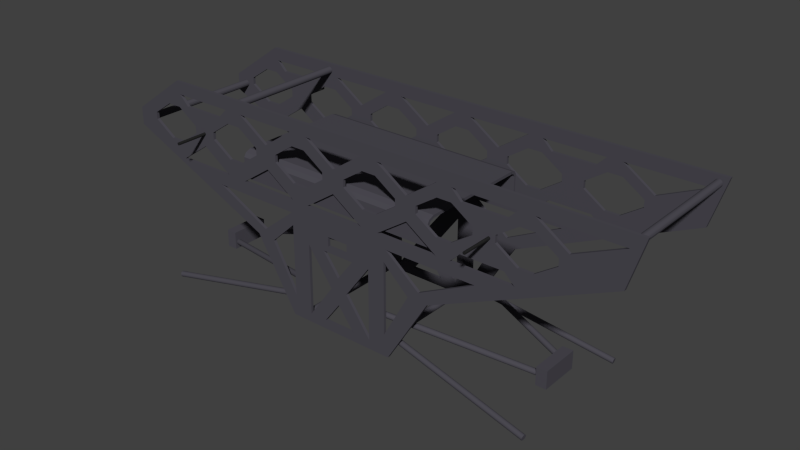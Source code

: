 # Source: full_chassis.blend  (saved by Blender 2.76.0; exported with 4.5.12 LTS)
import bpy
from mathutils import Matrix  # noqa: F401  (used for matrix-valued properties, if any)

bpy.ops.wm.read_factory_settings(use_empty=True)
scene = bpy.context.scene
scene.name = 'Scene'

# ---- collections
col_collection_1 = bpy.data.collections.new('Collection 1'); scene.collection.children.link(col_collection_1)

# ---- materials (node trees are filled in below, after node groups)
mat_metal_chassis = bpy.data.materials.new('metal_chassis')
mat_metal_chassis.alpha_threshold = 0.0
mat_metal_chassis.use_transparent_shadow = False
mat_metal_chassis.diffuse_color = (0.07442, 0.07076, 0.08714, 1.0)
mat_metal_chassis.roughness = 0.5
mat_screws = bpy.data.materials.new('screws')
mat_screws.alpha_threshold = 0.0
mat_screws.use_transparent_shadow = False
mat_screws.diffuse_color = (0.01885, 0.01885, 0.01885, 1.0)
mat_screws.roughness = 0.5
mat_screws.specular_intensity = 1.0

# ---- material node trees

# ---- world
world_world = bpy.data.worlds.new('World'); scene.world = world_world
world_world.color = (0.05088, 0.05088, 0.05088)
world_world.use_sun_shadow = False
world_world.sun_shadow_jitter_overblur = 0.0
world_world.cycles.sampling_method = 'MANUAL'
world_world.cycles.sample_map_resolution = 256

# ---- meshes
me_cube = bpy.data.meshes.new('Cube')
me_cube.from_pydata([(0.1231, 0.01507, -0.06328), (0.1231, 0.01507, -0.0503), (0.1231, -0.01348, -0.06328), (0.1231, -0.01348, -0.0503), (0.1154, 0.01507, -0.06328), (0.1154, 0.01507, -0.0503), (0.1154, -0.01348, -0.06328), (0.1154, -0.01348, -0.0503), (-0.1507, -0.01348, -0.06097), (-0.1507, -0.01348, -0.048), (-0.1507, 0.01507, -0.06097), (-0.1507, 0.01507, -0.048), (-0.143, -0.01348, -0.06097), (-0.143, -0.01348, -0.048), (-0.143, 0.01507, -0.06097), (-0.143, 0.01507, -0.048), (0.1206, -0.006696, -0.05734), (0.01733, -0.03925, -0.03819), (0.1206, -0.006753, -0.05772), (0.01727, -0.03931, -0.03858), (0.1206, -0.006881, -0.05809), (0.01725, -0.03944, -0.03894), (0.1206, -0.007075, -0.05843), (0.01724, -0.03963, -0.03929), (0.1206, -0.007328, -0.05873), (0.01727, -0.03989, -0.03958), (0.1206, -0.00763, -0.05897), (0.01732, -0.04019, -0.03983), (0.1207, -0.00797, -0.05915), (0.01739, -0.04053, -0.04001), (0.1208, -0.008334, -0.05927), (0.01749, -0.04089, -0.04012), (0.1209, -0.008708, -0.0593), (0.0176, -0.04127, -0.04016), (0.121, -0.009078, -0.05927), (0.01772, -0.04164, -0.04012), (0.1212, -0.00943, -0.05915), (0.01785, -0.04199, -0.04001), (0.1213, -0.00975, -0.05897), (0.01799, -0.04231, -0.03983), (0.1214, -0.01003, -0.05873), (0.01812, -0.04258, -0.03958), (0.1216, -0.01025, -0.05843), (0.01824, -0.0428, -0.03929), (0.1217, -0.01041, -0.05809), (0.01836, -0.04296, -0.03894), (0.1218, -0.01049, -0.05772), (0.01845, -0.04305, -0.03858), (0.1218, -0.01051, -0.05734), (0.01853, -0.04307, -0.03819), (0.1219, -0.01045, -0.05695), (0.01858, -0.04301, -0.03781), (0.1219, -0.01033, -0.05658), (0.01861, -0.04288, -0.03744), (0.1219, -0.01013, -0.05624), (0.01861, -0.04269, -0.0371), (0.1219, -0.009878, -0.05594), (0.01859, -0.04244, -0.0368), (0.1219, -0.009576, -0.0557), (0.01854, -0.04213, -0.03655), (0.1218, -0.009237, -0.05552), (0.01847, -0.04179, -0.03637), (0.1217, -0.008873, -0.0554), (0.01837, -0.04143, -0.03626), (0.1216, -0.008499, -0.05537), (0.01826, -0.04106, -0.03622), (0.1214, -0.008129, -0.0554), (0.01814, -0.04069, -0.03626), (0.1213, -0.007777, -0.05552), (0.01801, -0.04033, -0.03637), (0.1212, -0.007457, -0.0557), (0.01787, -0.04001, -0.03655), (0.1211, -0.00718, -0.05594), (0.01774, -0.03974, -0.0368), (0.1209, -0.006959, -0.05624), (0.01761, -0.03952, -0.0371), (0.1208, -0.006801, -0.05658), (0.0175, -0.03936, -0.03744), (0.1207, -0.006712, -0.05695), (0.0174, -0.03927, -0.03781), (0.1206, 0.008287, -0.05734), (0.01733, 0.04084, -0.03819), (0.1206, 0.008344, -0.05772), (0.01727, 0.0409, -0.03858), (0.1206, 0.008472, -0.05809), (0.01725, 0.04103, -0.03894), (0.1206, 0.008666, -0.05843), (0.01724, 0.04122, -0.03929), (0.1206, 0.008919, -0.05873), (0.01727, 0.04148, -0.03958), (0.1206, 0.009222, -0.05897), (0.01732, 0.04178, -0.03983), (0.1207, 0.009561, -0.05915), (0.01739, 0.04212, -0.04001), (0.1208, 0.009925, -0.05927), (0.01749, 0.04248, -0.04012), (0.1209, 0.0103, -0.0593), (0.0176, 0.04286, -0.04016), (0.121, 0.01067, -0.05927), (0.01772, 0.04323, -0.04012), (0.1212, 0.01102, -0.05915), (0.01785, 0.04358, -0.04001), (0.1213, 0.01134, -0.05897), (0.01799, 0.0439, -0.03983), (0.1214, 0.01162, -0.05873), (0.01812, 0.04417, -0.03958), (0.1216, 0.01184, -0.05843), (0.01824, 0.0444, -0.03929), (0.1217, 0.012, -0.05809), (0.01836, 0.04455, -0.03894), (0.1218, 0.01209, -0.05772), (0.01845, 0.04464, -0.03858), (0.1218, 0.0121, -0.05734), (0.01853, 0.04466, -0.03819), (0.1219, 0.01204, -0.05695), (0.01858, 0.0446, -0.03781), (0.1219, 0.01192, -0.05658), (0.01861, 0.04447, -0.03744), (0.1219, 0.01172, -0.05624), (0.01861, 0.04428, -0.0371), (0.1219, 0.01147, -0.05594), (0.01859, 0.04403, -0.0368), (0.1219, 0.01117, -0.0557), (0.01854, 0.04372, -0.03655), (0.1218, 0.01083, -0.05552), (0.01847, 0.04338, -0.03637), (0.1217, 0.01046, -0.0554), (0.01837, 0.04302, -0.03626), (0.1216, 0.01009, -0.05537), (0.01826, 0.04265, -0.03622), (0.1214, 0.00972, -0.0554), (0.01814, 0.04228, -0.03626), (0.1213, 0.009368, -0.05552), (0.01801, 0.04193, -0.03637), (0.1212, 0.009048, -0.0557), (0.01787, 0.0416, -0.03655), (0.1211, 0.008771, -0.05594), (0.01774, 0.04133, -0.0368), (0.1209, 0.00855, -0.05624), (0.01761, 0.04111, -0.0371), (0.1208, 0.008392, -0.05658), (0.0175, 0.04095, -0.03744), (0.1207, 0.008303, -0.05695), (0.0174, 0.04086, -0.03781), (-0.1477, 0.008287, -0.05734), (-0.04435, 0.04084, -0.03819), (-0.1476, 0.008344, -0.05772), (-0.04429, 0.0409, -0.03858), (-0.1476, 0.008472, -0.05809), (-0.04426, 0.04103, -0.03894), (-0.1476, 0.008666, -0.05843), (-0.04426, 0.04122, -0.03929), (-0.1476, 0.008919, -0.05873), (-0.04429, 0.04148, -0.03958), (-0.1476, 0.009222, -0.05897), (-0.04434, 0.04178, -0.03983), (-0.1477, 0.009561, -0.05915), (-0.04441, 0.04212, -0.04001), (-0.1478, 0.009925, -0.05927), (-0.0445, 0.04248, -0.04012), (-0.1479, 0.0103, -0.0593), (-0.04461, 0.04286, -0.04016), (-0.1481, 0.01067, -0.05927), (-0.04474, 0.04323, -0.04012), (-0.1482, 0.01102, -0.05915), (-0.04487, 0.04358, -0.04001), (-0.1483, 0.01134, -0.05897), (-0.045, 0.0439, -0.03983), (-0.1484, 0.01162, -0.05873), (-0.04514, 0.04417, -0.03958), (-0.1486, 0.01184, -0.05843), (-0.04526, 0.0444, -0.03929), (-0.1487, 0.012, -0.05809), (-0.04537, 0.04455, -0.03894), (-0.1488, 0.01209, -0.05772), (-0.04547, 0.04464, -0.03858), (-0.1489, 0.0121, -0.05734), (-0.04555, 0.04466, -0.03819), (-0.1489, 0.01204, -0.05695), (-0.0456, 0.0446, -0.03781), (-0.1489, 0.01192, -0.05658), (-0.04563, 0.04447, -0.03744), (-0.1489, 0.01172, -0.05624), (-0.04563, 0.04428, -0.0371), (-0.1489, 0.01147, -0.05594), (-0.04561, 0.04403, -0.0368), (-0.1489, 0.01117, -0.0557), (-0.04556, 0.04372, -0.03655), (-0.1488, 0.01083, -0.05552), (-0.04548, 0.04338, -0.03637), (-0.1487, 0.01046, -0.0554), (-0.04539, 0.04302, -0.03626), (-0.1486, 0.01009, -0.05537), (-0.04528, 0.04265, -0.03622), (-0.1485, 0.00972, -0.0554), (-0.04515, 0.04228, -0.03626), (-0.1483, 0.009368, -0.05552), (-0.04502, 0.04193, -0.03637), (-0.1482, 0.009048, -0.0557), (-0.04489, 0.0416, -0.03655), (-0.1481, 0.008771, -0.05594), (-0.04476, 0.04133, -0.0368), (-0.1479, 0.00855, -0.05624), (-0.04463, 0.04111, -0.0371), (-0.1478, 0.008392, -0.05658), (-0.04452, 0.04095, -0.03744), (-0.1477, 0.008303, -0.05695), (-0.04442, 0.04086, -0.03781), (-0.1477, -0.006696, -0.05734), (-0.04435, -0.03925, -0.03819), (-0.1476, -0.006753, -0.05772), (-0.04429, -0.03931, -0.03858), (-0.1476, -0.006881, -0.05809), (-0.04426, -0.03944, -0.03894), (-0.1476, -0.007075, -0.05843), (-0.04426, -0.03963, -0.03929), (-0.1476, -0.007328, -0.05873), (-0.04429, -0.03989, -0.03958), (-0.1476, -0.00763, -0.05897), (-0.04434, -0.04019, -0.03983), (-0.1477, -0.00797, -0.05915), (-0.04441, -0.04053, -0.04001), (-0.1478, -0.008334, -0.05927), (-0.0445, -0.04089, -0.04012), (-0.1479, -0.008708, -0.0593), (-0.04461, -0.04127, -0.04016), (-0.1481, -0.009078, -0.05927), (-0.04474, -0.04164, -0.04012), (-0.1482, -0.00943, -0.05915), (-0.04487, -0.04199, -0.04001), (-0.1483, -0.00975, -0.05897), (-0.045, -0.04231, -0.03983), (-0.1484, -0.01003, -0.05873), (-0.04514, -0.04258, -0.03958), (-0.1486, -0.01025, -0.05843), (-0.04526, -0.0428, -0.03929), (-0.1487, -0.01041, -0.05809), (-0.04537, -0.04296, -0.03894), (-0.1488, -0.01049, -0.05772), (-0.04547, -0.04305, -0.03858), (-0.1489, -0.01051, -0.05734), (-0.04555, -0.04307, -0.03819), (-0.1489, -0.01045, -0.05695), (-0.0456, -0.04301, -0.03781), (-0.1489, -0.01033, -0.05658), (-0.04563, -0.04288, -0.03744), (-0.1489, -0.01013, -0.05624), (-0.04563, -0.04269, -0.0371), (-0.1489, -0.009878, -0.05594), (-0.04561, -0.04244, -0.0368), (-0.1489, -0.009576, -0.0557), (-0.04556, -0.04213, -0.03655), (-0.1488, -0.009237, -0.05552), (-0.04548, -0.04179, -0.03637), (-0.1487, -0.008873, -0.0554), (-0.04539, -0.04143, -0.03626), (-0.1486, -0.008499, -0.05537), (-0.04528, -0.04106, -0.03622), (-0.1485, -0.008129, -0.0554), (-0.04515, -0.04069, -0.03626), (-0.1483, -0.007777, -0.05552), (-0.04502, -0.04033, -0.03637), (-0.1482, -0.007457, -0.0557), (-0.04489, -0.04001, -0.03655), (-0.1481, -0.00718, -0.05594), (-0.04476, -0.03974, -0.0368), (-0.1479, -0.006959, -0.05624), (-0.04463, -0.03952, -0.0371), (-0.1478, -0.006801, -0.05658), (-0.04452, -0.03936, -0.03744), (-0.1477, -0.006712, -0.05695), (-0.04442, -0.03927, -0.03781), (0.1327, -0.04805, -0.07184), (0.02496, -0.0371, -0.0527), (0.1327, -0.04808, -0.07222), (0.02489, -0.03713, -0.05308), (0.1326, -0.04819, -0.07259), (0.02482, -0.03724, -0.05345), (0.1325, -0.04836, -0.07293), (0.02474, -0.03742, -0.05379), (0.1324, -0.04861, -0.07323), (0.02466, -0.03766, -0.05409), (0.1324, -0.0489, -0.07348), (0.02459, -0.03795, -0.05433), (0.1323, -0.04924, -0.07366), (0.02452, -0.0383, -0.05452), (0.1322, -0.04962, -0.07377), (0.02446, -0.03867, -0.05463), (0.1322, -0.05, -0.07381), (0.02441, -0.03905, -0.05467), (0.1321, -0.05039, -0.07377), (0.02438, -0.03944, -0.05463), (0.1321, -0.05077, -0.07366), (0.02436, -0.03982, -0.05452), (0.1321, -0.05112, -0.07348), (0.02436, -0.04017, -0.05433), (0.1321, -0.05142, -0.07323), (0.02437, -0.04047, -0.05409), (0.1322, -0.05167, -0.07293), (0.0244, -0.04072, -0.05379), (0.1322, -0.05186, -0.07259), (0.02444, -0.04091, -0.05345), (0.1323, -0.05198, -0.07222), (0.0245, -0.04103, -0.05308), (0.1323, -0.05203, -0.07184), (0.02456, -0.04108, -0.0527), (0.1324, -0.052, -0.07146), (0.02463, -0.04105, -0.05231), (0.1325, -0.05189, -0.07109), (0.02471, -0.04094, -0.05194), (0.1326, -0.05171, -0.07075), (0.02479, -0.04076, -0.0516), (0.1326, -0.05147, -0.07045), (0.02486, -0.04052, -0.0513), (0.1327, -0.05117, -0.0702), (0.02494, -0.04022, -0.05106), (0.1328, -0.05083, -0.07002), (0.025, -0.03988, -0.05088), (0.1328, -0.05046, -0.06991), (0.02506, -0.03951, -0.05077), (0.1329, -0.05007, -0.06987), (0.02511, -0.03912, -0.05073), (0.1329, -0.04969, -0.06991), (0.02514, -0.03874, -0.05077), (0.1329, -0.04931, -0.07002), (0.02516, -0.03836, -0.05088), (0.1329, -0.04896, -0.0702), (0.02516, -0.03801, -0.05106), (0.1329, -0.04866, -0.07045), (0.02515, -0.03771, -0.0513), (0.1329, -0.0484, -0.07075), (0.02512, -0.03745, -0.0516), (0.1328, -0.04821, -0.07109), (0.02508, -0.03726, -0.05194), (0.1328, -0.04809, -0.07146), (0.02503, -0.03714, -0.05231), (0.1328, 0.04809, -0.07184), (0.02477, 0.04024, -0.0527), (0.1327, 0.04812, -0.07222), (0.0247, 0.04027, -0.05308), (0.1327, 0.04823, -0.07259), (0.02463, 0.04038, -0.05345), (0.1326, 0.04841, -0.07293), (0.02455, 0.04056, -0.05379), (0.1325, 0.04865, -0.07323), (0.02448, 0.0408, -0.05409), (0.1325, 0.04895, -0.07348), (0.02442, 0.0411, -0.05433), (0.1324, 0.04929, -0.07366), (0.02436, 0.04144, -0.05452), (0.1324, 0.04967, -0.07377), (0.02431, 0.04182, -0.05463), (0.1323, 0.05006, -0.07381), (0.02428, 0.0422, -0.05467), (0.1323, 0.05044, -0.07377), (0.02426, 0.04259, -0.05463), (0.1323, 0.05082, -0.07366), (0.02425, 0.04297, -0.05452), (0.1323, 0.05117, -0.07348), (0.02426, 0.04332, -0.05433), (0.1323, 0.05147, -0.07323), (0.02428, 0.04362, -0.05409), (0.1323, 0.05173, -0.07293), (0.02431, 0.04387, -0.05379), (0.1324, 0.05191, -0.07259), (0.02436, 0.04406, -0.05345), (0.1325, 0.05203, -0.07222), (0.02442, 0.04418, -0.05308), (0.1325, 0.05208, -0.07184), (0.02448, 0.04422, -0.0527), (0.1326, 0.05204, -0.07146), (0.02455, 0.04419, -0.05231), (0.1327, 0.05193, -0.07109), (0.02462, 0.04408, -0.05194), (0.1327, 0.05175, -0.07075), (0.0247, 0.0439, -0.0516), (0.1328, 0.05151, -0.07045), (0.02477, 0.04366, -0.0513), (0.1329, 0.05121, -0.0702), (0.02483, 0.04336, -0.05106), (0.1329, 0.05087, -0.07002), (0.02489, 0.04302, -0.05088), (0.133, 0.05049, -0.06991), (0.02494, 0.04264, -0.05077), (0.133, 0.05011, -0.06987), (0.02497, 0.04225, -0.05073), (0.133, 0.04972, -0.06991), (0.02499, 0.04187, -0.05077), (0.133, 0.04934, -0.07002), (0.025, 0.04149, -0.05088), (0.133, 0.04899, -0.0702), (0.025, 0.04114, -0.05106), (0.133, 0.04869, -0.07045), (0.02497, 0.04084, -0.0513), (0.133, 0.04844, -0.07075), (0.02494, 0.04059, -0.0516), (0.1329, 0.04825, -0.07109), (0.02489, 0.0404, -0.05194), (0.1329, 0.04813, -0.07146), (0.02484, 0.04028, -0.05231), (-0.1603, 0.04809, -0.07184), (-0.05226, 0.04024, -0.0527), (-0.1602, 0.04812, -0.07222), (-0.05219, 0.04027, -0.05308), (-0.1602, 0.04823, -0.07259), (-0.05211, 0.04038, -0.05345), (-0.1601, 0.04841, -0.07293), (-0.05204, 0.04056, -0.05379), (-0.16, 0.04865, -0.07323), (-0.05197, 0.0408, -0.05409), (-0.1599, 0.04895, -0.07348), (-0.0519, 0.0411, -0.05433), (-0.1599, 0.04929, -0.07366), (-0.05185, 0.04144, -0.05452), (-0.1598, 0.04967, -0.07377), (-0.0518, 0.04182, -0.05463), (-0.1598, 0.05006, -0.07381), (-0.05177, 0.0422, -0.05467), (-0.1598, 0.05044, -0.07377), (-0.05174, 0.04259, -0.05463), (-0.1598, 0.05082, -0.07366), (-0.05174, 0.04297, -0.05452), (-0.1598, 0.05117, -0.07348), (-0.05174, 0.04332, -0.05433), (-0.1598, 0.05147, -0.07323), (-0.05177, 0.04362, -0.05409), (-0.1598, 0.05173, -0.07293), (-0.0518, 0.04387, -0.05379), (-0.1599, 0.05191, -0.07259), (-0.05185, 0.04406, -0.05345), (-0.1599, 0.05203, -0.07222), (-0.0519, 0.04418, -0.05308), (-0.16, 0.05208, -0.07184), (-0.05197, 0.04422, -0.0527), (-0.1601, 0.05204, -0.07146), (-0.05204, 0.04419, -0.05231), (-0.1601, 0.05193, -0.07109), (-0.05211, 0.04408, -0.05194), (-0.1602, 0.05175, -0.07075), (-0.05219, 0.0439, -0.0516), (-0.1603, 0.05151, -0.07045), (-0.05226, 0.04366, -0.0513), (-0.1604, 0.05121, -0.0702), (-0.05232, 0.04336, -0.05106), (-0.1604, 0.05087, -0.07002), (-0.05238, 0.04302, -0.05088), (-0.1605, 0.05049, -0.06991), (-0.05243, 0.04264, -0.05077), (-0.1605, 0.05011, -0.06987), (-0.05246, 0.04225, -0.05073), (-0.1605, 0.04972, -0.06991), (-0.05248, 0.04187, -0.05077), (-0.1605, 0.04934, -0.07002), (-0.05249, 0.04149, -0.05088), (-0.1605, 0.04899, -0.0702), (-0.05248, 0.04114, -0.05106), (-0.1605, 0.04869, -0.07045), (-0.05246, 0.04084, -0.0513), (-0.1605, 0.04844, -0.07075), (-0.05243, 0.04059, -0.0516), (-0.1604, 0.04825, -0.07109), (-0.05238, 0.0404, -0.05194), (-0.1604, 0.04813, -0.07146), (-0.05232, 0.04028, -0.05231), (-0.1602, -0.04805, -0.07184), (-0.05245, -0.0371, -0.0527), (-0.1601, -0.04808, -0.07222), (-0.05238, -0.03713, -0.05308), (-0.1601, -0.04819, -0.07259), (-0.0523, -0.03724, -0.05345), (-0.16, -0.04836, -0.07293), (-0.05222, -0.03742, -0.05379), (-0.1599, -0.04861, -0.07323), (-0.05215, -0.03766, -0.05409), (-0.1598, -0.0489, -0.07348), (-0.05207, -0.03795, -0.05433), (-0.1598, -0.04924, -0.07366), (-0.05201, -0.0383, -0.05452), (-0.1597, -0.04962, -0.07377), (-0.05195, -0.03867, -0.05463), (-0.1597, -0.05, -0.07381), (-0.0519, -0.03905, -0.05467), (-0.1596, -0.05039, -0.07377), (-0.05187, -0.03944, -0.05463), (-0.1596, -0.05077, -0.07366), (-0.05185, -0.03982, -0.05452), (-0.1596, -0.05112, -0.07348), (-0.05185, -0.04017, -0.05433), (-0.1596, -0.05142, -0.07323), (-0.05186, -0.04047, -0.05409), (-0.1597, -0.05167, -0.07293), (-0.05189, -0.04072, -0.05379), (-0.1597, -0.05186, -0.07259), (-0.05193, -0.04091, -0.05345), (-0.1597, -0.05198, -0.07222), (-0.05198, -0.04103, -0.05308), (-0.1598, -0.05203, -0.07184), (-0.05205, -0.04108, -0.0527), (-0.1599, -0.052, -0.07146), (-0.05212, -0.04105, -0.05231), (-0.16, -0.05189, -0.07109), (-0.05219, -0.04094, -0.05194), (-0.16, -0.05171, -0.07075), (-0.05227, -0.04076, -0.0516), (-0.1601, -0.05147, -0.07045), (-0.05235, -0.04052, -0.0513), (-0.1602, -0.05117, -0.0702), (-0.05242, -0.04022, -0.05106), (-0.1603, -0.05083, -0.07002), (-0.05249, -0.03988, -0.05088), (-0.1603, -0.05046, -0.06991), (-0.05255, -0.03951, -0.05077), (-0.1604, -0.05007, -0.06987), (-0.05259, -0.03912, -0.05073), (-0.1604, -0.04969, -0.06991), (-0.05263, -0.03874, -0.05077), (-0.1604, -0.04931, -0.07002), (-0.05265, -0.03836, -0.05088), (-0.1604, -0.04896, -0.0702), (-0.05265, -0.03801, -0.05106), (-0.1604, -0.04866, -0.07045), (-0.05264, -0.03771, -0.0513), (-0.1604, -0.0484, -0.07075), (-0.05261, -0.03745, -0.0516), (-0.1603, -0.04821, -0.07109), (-0.05257, -0.03726, -0.05194), (-0.1603, -0.04809, -0.07146), (-0.05251, -0.03714, -0.05231), (-0.09383, 0.03979, 0.03969), (-0.09383, 0.04295, 0.03872), (-0.09383, 0.04492, 0.03568), (-0.09383, 0.04489, 0.01982), (-0.09383, -0.04329, 0.02105), (-0.09383, -0.04333, 0.03526), (-0.09383, -0.04164, 0.03804), (-0.09383, -0.03777, 0.03963), (-0.09383, 0.03979, 0.03969), (0.05617, 0.03979, 0.03969), (0.05617, 0.04295, 0.03872), (0.05617, 0.04492, 0.03568), (0.05617, 0.04489, 0.01982), (0.05617, -0.04329, 0.02105), (0.05617, -0.04333, 0.03526), (0.05617, -0.04164, 0.03804), (0.05617, -0.03777, 0.03963), (0.05617, 0.03979, 0.03969), (-0.09383, 0.03959, 0.0377), (-0.09383, 0.04175, 0.03712), (-0.09383, 0.043, 0.03512), (-0.09383, 0.04289, 0.01982), (-0.09383, -0.04129, 0.02106), (-0.09383, -0.0414, 0.03473), (-0.09383, -0.04034, 0.03652), (-0.09383, -0.03738, 0.03767), (-0.09383, 0.03979, 0.03769), (0.05617, 0.03959, 0.0377), (0.05617, 0.04175, 0.03712), (0.05617, 0.043, 0.03512), (0.05617, 0.04289, 0.01982), (0.05617, -0.04129, 0.02106), (0.05617, -0.0414, 0.03473), (0.05617, -0.04034, 0.03652), (0.05617, -0.03738, 0.03767), (0.05617, 0.03979, 0.03769), (-0.04134, 0.04398, -0.05842), (-0.04134, -0.04302, -0.05842), (-0.04085, 0.04398, -0.05847), (-0.04085, -0.04302, -0.05847), (-0.04038, 0.04398, -0.05861), (-0.04038, -0.04302, -0.05861), (-0.03995, 0.04398, -0.05885), (-0.03995, -0.04302, -0.05885), (-0.03957, 0.04398, -0.05916), (-0.03957, -0.04302, -0.05916), (-0.03926, 0.04398, -0.05954), (-0.03926, -0.04302, -0.05954), (-0.03903, 0.04398, -0.05997), (-0.03903, -0.04302, -0.05997), (-0.03888, 0.04398, -0.06044), (-0.03888, -0.04302, -0.06044), (-0.03884, 0.04398, -0.06092), (-0.03884, -0.04302, -0.06092), (-0.03888, 0.04398, -0.06141), (-0.03888, -0.04302, -0.06141), (-0.03903, 0.04398, -0.06188), (-0.03903, -0.04302, -0.06188), (-0.03926, 0.04398, -0.06231), (-0.03926, -0.04302, -0.06231), (-0.03957, 0.04398, -0.06269), (-0.03957, -0.04302, -0.06269), (-0.03995, 0.04398, -0.063), (-0.03995, -0.04302, -0.063), (-0.04038, 0.04398, -0.06323), (-0.04038, -0.04302, -0.06323), (-0.04085, 0.04398, -0.06338), (-0.04085, -0.04302, -0.06338), (-0.04134, 0.04398, -0.06342), (-0.04134, -0.04302, -0.06342), (-0.04182, 0.04398, -0.06338), (-0.04182, -0.04302, -0.06338), (-0.04229, 0.04398, -0.06323), (-0.04229, -0.04302, -0.06323), (-0.04273, 0.04398, -0.063), (-0.04273, -0.04302, -0.063), (-0.0431, 0.04398, -0.06269), (-0.0431, -0.04302, -0.06269), (-0.04342, 0.04398, -0.06231), (-0.04342, -0.04302, -0.06231), (-0.04365, 0.04398, -0.06188), (-0.04365, -0.04302, -0.06188), (-0.04379, 0.04398, -0.06141), (-0.04379, -0.04302, -0.06141), (-0.04384, 0.04398, -0.06092), (-0.04384, -0.04302, -0.06092), (-0.04379, 0.04398, -0.06044), (-0.04379, -0.04302, -0.06044), (-0.04365, 0.04398, -0.05997), (-0.04365, -0.04302, -0.05997), (-0.04342, 0.04398, -0.05954), (-0.04342, -0.04302, -0.05954), (-0.0431, 0.04398, -0.05916), (-0.0431, -0.04302, -0.05916), (-0.04273, 0.04398, -0.05885), (-0.04273, -0.04302, -0.05885), (-0.04229, 0.04398, -0.05861), (-0.04229, -0.04302, -0.05861), (-0.04182, 0.04398, -0.05847), (-0.04182, -0.04302, -0.05847), (0.01698, 0.04398, -0.05842), (0.01698, -0.04302, -0.05842), (0.01747, 0.04398, -0.05847), (0.01747, -0.04302, -0.05847), (0.01794, 0.04398, -0.05861), (0.01794, -0.04302, -0.05861), (0.01837, 0.04398, -0.05885), (0.01837, -0.04302, -0.05885), (0.01875, 0.04398, -0.05916), (0.01875, -0.04302, -0.05916), (0.01906, 0.04398, -0.05954), (0.01906, -0.04302, -0.05954), (0.01929, 0.04398, -0.05997), (0.01929, -0.04302, -0.05997), (0.01943, 0.04398, -0.06044), (0.01943, -0.04302, -0.06044), (0.01948, 0.04398, -0.06092), (0.01948, -0.04302, -0.06092), (0.01943, 0.04398, -0.06141), (0.01943, -0.04302, -0.06141), (0.01929, 0.04398, -0.06188), (0.01929, -0.04302, -0.06188), (0.01906, 0.04398, -0.06231), (0.01906, -0.04302, -0.06231), (0.01875, 0.04398, -0.06269), (0.01875, -0.04302, -0.06269), (0.01837, 0.04398, -0.063), (0.01837, -0.04302, -0.063), (0.01794, 0.04398, -0.06323), (0.01794, -0.04302, -0.06323), (0.01747, 0.04398, -0.06338), (0.01747, -0.04302, -0.06338), (0.01698, 0.04398, -0.06342), (0.01698, -0.04302, -0.06342), (0.01649, 0.04398, -0.06338), (0.01649, -0.04302, -0.06338), (0.01602, 0.04398, -0.06323), (0.01602, -0.04302, -0.06323), (0.01559, 0.04398, -0.063), (0.01559, -0.04302, -0.063), (0.01521, 0.04398, -0.06269), (0.01521, -0.04302, -0.06269), (0.0149, 0.04398, -0.06231), (0.0149, -0.04302, -0.06231), (0.01467, 0.04398, -0.06188), (0.01467, -0.04302, -0.06188), (0.01453, 0.04398, -0.06141), (0.01453, -0.04302, -0.06141), (0.01448, 0.04398, -0.06092), (0.01448, -0.04302, -0.06092), (0.01453, 0.04398, -0.06044), (0.01453, -0.04302, -0.06044), (0.01467, 0.04398, -0.05997), (0.01467, -0.04302, -0.05997), (0.0149, 0.04398, -0.05954), (0.0149, -0.04302, -0.05954), (0.01521, 0.04398, -0.05916), (0.01521, -0.04302, -0.05916), (0.01559, 0.04398, -0.05885), (0.01559, -0.04302, -0.05885), (0.01602, 0.04398, -0.05861), (0.01602, -0.04302, -0.05861), (0.01649, 0.04398, -0.05847), (0.01649, -0.04302, -0.05847), (0.1862, 0.04398, 0.07154), (0.1862, -0.04302, 0.07154), (0.1867, 0.04398, 0.0715), (0.1867, -0.04302, 0.0715), (0.1871, 0.04398, 0.07135), (0.1871, -0.04302, 0.07135), (0.1876, 0.04398, 0.07112), (0.1876, -0.04302, 0.07112), (0.188, 0.04398, 0.07081), (0.188, -0.04302, 0.07081), (0.1883, 0.04398, 0.07043), (0.1883, -0.04302, 0.07043), (0.1885, 0.04398, 0.07), (0.1885, -0.04302, 0.07), (0.1886, 0.04398, 0.06953), (0.1886, -0.04302, 0.06953), (0.1887, 0.04398, 0.06904), (0.1887, -0.04302, 0.06904), (0.1886, 0.04398, 0.06856), (0.1886, -0.04302, 0.06856), (0.1885, 0.04398, 0.06809), (0.1885, -0.04302, 0.06809), (0.1883, 0.04398, 0.06766), (0.1883, -0.04302, 0.06766), (0.188, 0.04398, 0.06728), (0.188, -0.04302, 0.06728), (0.1876, 0.04398, 0.06697), (0.1876, -0.04302, 0.06697), (0.1871, 0.04398, 0.06673), (0.1871, -0.04302, 0.06673), (0.1867, 0.04398, 0.06659), (0.1867, -0.04302, 0.06659), (0.1862, 0.04398, 0.06654), (0.1862, -0.04302, 0.06654), (0.1857, 0.04398, 0.06659), (0.1857, -0.04302, 0.06659), (0.1852, 0.04398, 0.06673), (0.1852, -0.04302, 0.06673), (0.1848, 0.04398, 0.06697), (0.1848, -0.04302, 0.06697), (0.1844, 0.04398, 0.06728), (0.1844, -0.04302, 0.06728), (0.1841, 0.04398, 0.06766), (0.1841, -0.04302, 0.06766), (0.1839, 0.04398, 0.06809), (0.1839, -0.04302, 0.06809), (0.1837, 0.04398, 0.06856), (0.1837, -0.04302, 0.06856), (0.1837, 0.04398, 0.06904), (0.1837, -0.04302, 0.06904), (0.1837, 0.04398, 0.06953), (0.1837, -0.04302, 0.06953), (0.1839, 0.04398, 0.07), (0.1839, -0.04302, 0.07), (0.1841, 0.04398, 0.07043), (0.1841, -0.04302, 0.07043), (0.1844, 0.04398, 0.07081), (0.1844, -0.04302, 0.07081), (0.1848, 0.04398, 0.07112), (0.1848, -0.04302, 0.07112), (0.1852, 0.04398, 0.07135), (0.1852, -0.04302, 0.07135), (0.1857, 0.04398, 0.0715), (0.1857, -0.04302, 0.0715), (-0.09953, 0.04398, 0.07169), (-0.09953, -0.04302, 0.07169), (-0.09905, 0.04398, 0.07164), (-0.09905, -0.04302, 0.07164), (-0.09858, 0.04398, 0.0715), (-0.09858, -0.04302, 0.0715), (-0.09814, 0.04398, 0.07127), (-0.09814, -0.04302, 0.07127), (-0.09777, 0.04398, 0.07096), (-0.09777, -0.04302, 0.07096), (-0.09746, 0.04398, 0.07058), (-0.09746, -0.04302, 0.07058), (-0.09722, 0.04398, 0.07015), (-0.09722, -0.04302, 0.07015), (-0.09708, 0.04398, 0.06968), (-0.09708, -0.04302, 0.06968), (-0.09703, 0.04398, 0.06919), (-0.09703, -0.04302, 0.06919), (-0.09708, 0.04398, 0.0687), (-0.09708, -0.04302, 0.0687), (-0.09722, 0.04398, 0.06824), (-0.09722, -0.04302, 0.06824), (-0.09746, 0.04398, 0.0678), (-0.09746, -0.04302, 0.0678), (-0.09777, 0.04398, 0.06742), (-0.09777, -0.04302, 0.06742), (-0.09814, 0.04398, 0.06711), (-0.09814, -0.04302, 0.06711), (-0.09858, 0.04398, 0.06688), (-0.09858, -0.04302, 0.06688), (-0.09905, 0.04398, 0.06674), (-0.09905, -0.04302, 0.06674), (-0.09953, 0.04398, 0.06669), (-0.09953, -0.04302, 0.06669), (-0.1, 0.04398, 0.06674), (-0.1, -0.04302, 0.06674), (-0.1005, 0.04398, 0.06688), (-0.1005, -0.04302, 0.06688), (-0.1009, 0.04398, 0.06711), (-0.1009, -0.04302, 0.06711), (-0.1013, 0.04398, 0.06742), (-0.1013, -0.04302, 0.06742), (-0.1016, 0.04398, 0.0678), (-0.1016, -0.04302, 0.0678), (-0.1018, 0.04398, 0.06824), (-0.1018, -0.04302, 0.06824), (-0.102, 0.04398, 0.0687), (-0.102, -0.04302, 0.0687), (-0.102, 0.04398, 0.06919), (-0.102, -0.04302, 0.06919), (-0.102, 0.04398, 0.06968), (-0.102, -0.04302, 0.06968), (-0.1018, 0.04398, 0.07015), (-0.1018, -0.04302, 0.07015), (-0.1016, 0.04398, 0.07058), (-0.1016, -0.04302, 0.07058), (-0.1013, 0.04398, 0.07096), (-0.1013, -0.04302, 0.07096), (-0.1009, 0.04398, 0.07127), (-0.1009, -0.04302, 0.07127), (-0.1005, 0.04398, 0.0715), (-0.1005, -0.04302, 0.0715), (-0.1, 0.04398, 0.07164), (-0.1, -0.04302, 0.07164), (-0.184, 0.04398, 0.04291), (-0.184, -0.04302, 0.04291), (-0.1835, 0.04398, 0.04286), (-0.1835, -0.04302, 0.04286), (-0.1831, 0.04398, 0.04272), (-0.1831, -0.04302, 0.04272), (-0.1826, 0.04398, 0.04249), (-0.1826, -0.04302, 0.04249), (-0.1823, 0.04398, 0.04217), (-0.1823, -0.04302, 0.04217), (-0.1819, 0.04398, 0.0418), (-0.1819, -0.04302, 0.0418), (-0.1817, 0.04398, 0.04136), (-0.1817, -0.04302, 0.04136), (-0.1816, 0.04398, 0.04089), (-0.1816, -0.04302, 0.04089), (-0.1815, 0.04398, 0.04041), (-0.1815, -0.04302, 0.04041), (-0.1816, 0.04398, 0.03992), (-0.1816, -0.04302, 0.03992), (-0.1817, 0.04398, 0.03945), (-0.1817, -0.04302, 0.03945), (-0.1819, 0.04398, 0.03902), (-0.1819, -0.04302, 0.03902), (-0.1823, 0.04398, 0.03864), (-0.1823, -0.04302, 0.03864), (-0.1826, 0.04398, 0.03833), (-0.1826, -0.04302, 0.03833), (-0.1831, 0.04398, 0.0381), (-0.1831, -0.04302, 0.0381), (-0.1835, 0.04398, 0.03795), (-0.1835, -0.04302, 0.03795), (-0.184, 0.04398, 0.03791), (-0.184, -0.04302, 0.03791), (-0.1845, 0.04398, 0.03795), (-0.1845, -0.04302, 0.03795), (-0.185, 0.04398, 0.0381), (-0.185, -0.04302, 0.0381), (-0.1854, 0.04398, 0.03833), (-0.1854, -0.04302, 0.03833), (-0.1858, 0.04398, 0.03864), (-0.1858, -0.04302, 0.03864), (-0.1861, 0.04398, 0.03902), (-0.1861, -0.04302, 0.03902), (-0.1863, 0.04398, 0.03945), (-0.1863, -0.04302, 0.03945), (-0.1865, 0.04398, 0.03992), (-0.1865, -0.04302, 0.03992), (-0.1865, 0.04398, 0.04041), (-0.1865, -0.04302, 0.04041), (-0.1865, 0.04398, 0.04089), (-0.1865, -0.04302, 0.04089), (-0.1863, 0.04398, 0.04136), (-0.1863, -0.04302, 0.04136), (-0.1861, 0.04398, 0.0418), (-0.1861, -0.04302, 0.0418), (-0.1858, 0.04398, 0.04217), (-0.1858, -0.04302, 0.04217), (-0.1854, 0.04398, 0.04249), (-0.1854, -0.04302, 0.04249), (-0.185, 0.04398, 0.04272), (-0.185, -0.04302, 0.04272), (-0.1845, 0.04398, 0.04286), (-0.1845, -0.04302, 0.04286), (-0.1619, -0.04536, 0.03088), (-0.1769, -0.04536, 0.04088), (-0.1925, -0.04536, 0.04581), (-0.1925, -0.04536, 0.03331), (-0.082, -0.04536, -0.01502), (-0.09019, -0.04536, -0.002546), (-0.1156, -0.04536, 0.01015), (-0.1012, -0.04536, 0.01015), (-0.1128, -0.04536, 0.0191), (-0.1506, -0.04536, 0.0191), (-0.1286, -0.04536, 0.03391), (-0.1214, -0.04536, 0.02909), (-0.1369, -0.04536, 0.04588), (-0.1369, -0.04536, 0.04088), (-0.1519, -0.04536, 0.03088), (-0.1769, -0.04536, 0.04588), (-0.1619, -0.04536, 0.05588), (-0.1519, -0.04536, 0.05588), (-0.1131, -0.04536, 0.05803), (-0.1431, -0.04536, 0.05803), (-0.1501, -0.04536, 0.06501), (-0.1525, -0.04536, 0.07381), (-0.03656, -0.04536, 0.0191), (-0.04849, -0.04536, 0.0191), (-0.09249, -0.04536, 0.0191), (-0.1066, -0.04536, 0.0191), (-0.05059, -0.04536, 0.01015), (-0.07559, -0.04536, -0.009848), (-0.052, -0.04536, -0.06502), (0.028, -0.04536, -0.06502), (0.058, -0.04536, -0.01588), (0.1825, -0.04536, 0.04081), (0.09159, -0.04536, 0.01015), (0.05159, -0.04536, -0.009848), (0.02659, -0.04536, 0.01015), (0.02638, -0.04536, 0.0191), (0.02023, -0.04536, 0.0191), (0.02457, -0.04536, 0.02202), (0.01907, -0.04536, 0.03088), (0.009073, -0.04536, 0.03088), (-0.005927, -0.04536, 0.04088), (-0.01456, -0.04536, 0.03391), (0.007439, -0.04536, 0.0191), (-0.07049, -0.04536, 0.03391), (-0.04793, -0.04536, 0.03088), (-0.06293, -0.04536, 0.04088), (-0.07993, -0.04536, 0.04195), (-0.07993, -0.04536, 0.04088), (-0.09493, -0.04536, 0.03088), (-0.1049, -0.04536, 0.03088), (-0.1199, -0.04536, 0.04088), (-0.1199, -0.04536, 0.04481), (-0.1199, -0.04536, 0.04588), (-0.1049, -0.04536, 0.05588), (-0.09493, -0.04536, 0.05588), (-0.09318, -0.04536, 0.06501), (0.1925, -0.04536, 0.07381), (-0.1061, -0.04536, 0.06501), (-0.005927, -0.04536, 0.04588), (-0.002811, -0.04536, 0.04796), (-0.02293, -0.04536, 0.04588), (-0.02293, -0.04536, 0.04088), (-0.03793, -0.04536, 0.03088), (0.04223, -0.04536, 0.03391), (0.06423, -0.04536, 0.0191), (0.07381, -0.04536, 0.01914), (0.08081, -0.04536, 0.02612), (0.1108, -0.04536, 0.02612), (0.1191, -0.04536, 0.03088), (0.1041, -0.04536, 0.04088), (0.08907, -0.04536, 0.04088), (0.07407, -0.04536, 0.03088), (0.06407, -0.04536, 0.03088), (0.04907, -0.04536, 0.04088), (0.04907, -0.04536, 0.04588), (0.06361, -0.04536, 0.05557), (0.04697, -0.04536, 0.05367), (0.04182, -0.04536, 0.0502), (0.03817, -0.04536, 0.05266), (0.026, -0.04536, 0.05126), (0.03407, -0.04536, 0.04588), (0.03407, -0.04536, 0.04088), (0.1441, -0.04536, 0.04588), (0.1441, -0.04536, 0.04088), (0.1291, -0.04536, 0.03088), (0.1178, -0.04536, 0.01914), (-0.03618, -0.04536, 0.06501), (0.007825, -0.04536, 0.06501), (-0.04918, -0.04536, 0.06501), (-0.07118, -0.04536, 0.0502), (-0.07993, -0.04536, 0.04588), (-0.06293, -0.04536, 0.04588), (-0.04793, -0.04536, 0.05588), (-0.03793, -0.04536, 0.05588), (0.009073, -0.04536, 0.05588), (0.01907, -0.04536, 0.05588), (0.01982, -0.04536, 0.06501), (0.06382, -0.04536, 0.06501), (0.06407, -0.04536, 0.05588), (0.06628, -0.04536, 0.05588), (0.08501, -0.04536, 0.05803), (0.08081, -0.04536, 0.05803), (0.07381, -0.04536, 0.06501), (0.1178, -0.04536, 0.06501), (0.1142, -0.04536, 0.06137), (0.1307, -0.04536, 0.06327), (0.1281, -0.04536, 0.06501), (0.1459, -0.04536, 0.06501), (-0.01418, -0.04536, 0.0502), (0.1041, -0.04536, 0.04588), (0.1191, -0.04536, 0.05588), (0.1291, -0.04536, 0.05588), (0.1832, -0.04536, 0.06501), (0.1501, -0.04536, 0.0502), (0.1108, -0.04536, 0.05803), (0.07407, -0.04536, 0.05588), (0.08907, -0.04536, 0.04588), (-0.05, -0.04536, 0.001453), (-0.06848, -0.04536, -0.01584), (-0.05, -0.04536, -0.04952), (0.02504, -0.04536, 0.001418), (0.02501, -0.04536, -0.0496), (0.04368, -0.04536, -0.01585), (-0.03688, -0.04536, -0.05885), (-0.01817, -0.04536, -0.03298), (-0.03663, -0.04536, -0.007935), (-0.00577, -0.04536, -0.03289), (0.01278, -0.04536, -0.0586), (0.01278, -0.04536, -0.007852), (-0.01243, -0.04536, -0.02363), (-0.02429, -0.04536, -0.007859), (-0.0002139, -0.04536, -0.007859), (-0.01232, -0.04536, -0.04303), (-0.0001636, -0.04536, -0.05879), (-0.02424, -0.04536, -0.05879), (-0.01995, -0.04536, -0.003701), (-0.004515, -0.04536, -0.003701), (-0.004515, -0.04535, 0.002968), (-0.01995, -0.04536, 0.002968), (0.1869, -0.04536, 0.06414), (-0.1619, -0.04336, 0.03088), (-0.1769, -0.04336, 0.04088), (-0.1925, -0.04336, 0.04581), (-0.1925, -0.04336, 0.03331), (-0.082, -0.04336, -0.01502), (-0.09019, -0.04336, -0.002546), (-0.1156, -0.04336, 0.01015), (-0.1012, -0.04336, 0.01015), (-0.1128, -0.04336, 0.0191), (-0.1506, -0.04336, 0.0191), (-0.1286, -0.04336, 0.03391), (-0.1214, -0.04336, 0.02909), (-0.1369, -0.04336, 0.04588), (-0.1369, -0.04336, 0.04088), (-0.1519, -0.04336, 0.03088), (-0.1769, -0.04336, 0.04588), (-0.1619, -0.04336, 0.05588), (-0.1519, -0.04336, 0.05588), (-0.1131, -0.04336, 0.05803), (-0.1431, -0.04336, 0.05803), (-0.1501, -0.04336, 0.06501), (-0.1525, -0.04336, 0.07381), (-0.03656, -0.04336, 0.0191), (-0.04849, -0.04336, 0.0191), (-0.09249, -0.04336, 0.0191), (-0.1066, -0.04336, 0.0191), (-0.05059, -0.04336, 0.01015), (-0.07559, -0.04336, -0.009848), (-0.052, -0.04336, -0.06502), (0.028, -0.04336, -0.06502), (0.058, -0.04336, -0.01588), (0.1825, -0.04336, 0.04081), (0.09159, -0.04336, 0.01015), (0.05159, -0.04336, -0.009848), (0.02659, -0.04336, 0.01015), (0.02638, -0.04336, 0.0191), (0.02023, -0.04336, 0.0191), (0.02457, -0.04336, 0.02202), (0.01907, -0.04336, 0.03088), (0.009073, -0.04336, 0.03088), (-0.005927, -0.04336, 0.04088), (-0.01456, -0.04336, 0.03391), (0.007439, -0.04336, 0.0191), (-0.07049, -0.04336, 0.03391), (-0.04793, -0.04336, 0.03088), (-0.06293, -0.04336, 0.04088), (-0.07993, -0.04336, 0.04195), (-0.07993, -0.04336, 0.04088), (-0.09493, -0.04336, 0.03088), (-0.1049, -0.04336, 0.03088), (-0.1199, -0.04336, 0.04088), (-0.1199, -0.04336, 0.04481), (-0.1199, -0.04336, 0.04588), (-0.1049, -0.04336, 0.05588), (-0.09493, -0.04336, 0.05588), (-0.09318, -0.04336, 0.06501), (0.1925, -0.04336, 0.07381), (-0.1061, -0.04336, 0.06501), (-0.005927, -0.04336, 0.04588), (-0.002811, -0.04336, 0.04796), (-0.02293, -0.04336, 0.04588), (-0.02293, -0.04336, 0.04088), (-0.03793, -0.04336, 0.03088), (0.04223, -0.04336, 0.03391), (0.06423, -0.04336, 0.0191), (0.07381, -0.04336, 0.01914), (0.08081, -0.04336, 0.02612), (0.1108, -0.04336, 0.02612), (0.1191, -0.04336, 0.03088), (0.1041, -0.04336, 0.04088), (0.08907, -0.04336, 0.04088), (0.07407, -0.04336, 0.03088), (0.06407, -0.04336, 0.03088), (0.04907, -0.04336, 0.04088), (0.04907, -0.04336, 0.04588), (0.06361, -0.04336, 0.05557), (0.04697, -0.04336, 0.05367), (0.04182, -0.04336, 0.0502), (0.03817, -0.04336, 0.05266), (0.026, -0.04336, 0.05126), (0.03407, -0.04336, 0.04588), (0.03407, -0.04336, 0.04088), (0.1441, -0.04336, 0.04588), (0.1441, -0.04336, 0.04088), (0.1291, -0.04336, 0.03088), (0.1178, -0.04336, 0.01914), (-0.03618, -0.04336, 0.06501), (0.007825, -0.04336, 0.06501), (-0.04918, -0.04336, 0.06501), (-0.07118, -0.04336, 0.0502), (-0.07993, -0.04336, 0.04588), (-0.06293, -0.04336, 0.04588), (-0.04793, -0.04336, 0.05588), (-0.03793, -0.04336, 0.05588), (0.009073, -0.04336, 0.05588), (0.01907, -0.04336, 0.05588), (0.01982, -0.04336, 0.06501), (0.06382, -0.04336, 0.06501), (0.06407, -0.04336, 0.05588), (0.06628, -0.04336, 0.05588), (0.08501, -0.04336, 0.05803), (0.08081, -0.04336, 0.05803), (0.07381, -0.04336, 0.06501), (0.1178, -0.04336, 0.06501), (0.1142, -0.04336, 0.06137), (0.1307, -0.04336, 0.06327), (0.1281, -0.04336, 0.06501), (0.1459, -0.04336, 0.06501), (-0.01418, -0.04336, 0.0502), (0.1041, -0.04336, 0.04588), (0.1191, -0.04336, 0.05588), (0.1291, -0.04336, 0.05588), (0.1832, -0.04336, 0.06501), (0.1501, -0.04336, 0.0502), (0.1108, -0.04336, 0.05803), (0.07407, -0.04336, 0.05588), (0.08907, -0.04336, 0.04588), (-0.05, -0.04336, 0.001453), (-0.06848, -0.04336, -0.01584), (-0.05, -0.04336, -0.04952), (0.02504, -0.04336, 0.001418), (0.02501, -0.04336, -0.0496), (0.04368, -0.04336, -0.01585), (-0.03688, -0.04336, -0.05885), (-0.01817, -0.04336, -0.03298), (-0.03663, -0.04336, -0.007935), (-0.00577, -0.04336, -0.03289), (0.01278, -0.04336, -0.0586), (0.01278, -0.04336, -0.007852), (-0.01243, -0.04336, -0.02363), (-0.02429, -0.04336, -0.007859), (-0.0002139, -0.04336, -0.007859), (-0.01232, -0.04336, -0.04303), (-0.0001636, -0.04336, -0.05879), (-0.02424, -0.04336, -0.05879), (-0.01995, -0.04336, -0.003701), (-0.004515, -0.04336, -0.003701), (-0.004515, -0.04335, 0.002968), (-0.01995, -0.04336, 0.002968), (0.1869, -0.04336, 0.06414), (-0.1619, 0.0463, 0.03088), (-0.1769, 0.0463, 0.04088), (-0.1925, 0.0463, 0.04581), (-0.1925, 0.0463, 0.03331), (-0.082, 0.0463, -0.01502), (-0.09019, 0.0463, -0.002546), (-0.1156, 0.0463, 0.01015), (-0.1012, 0.0463, 0.01015), (-0.1128, 0.0463, 0.0191), (-0.1506, 0.0463, 0.0191), (-0.1286, 0.0463, 0.03391), (-0.1214, 0.0463, 0.02909), (-0.1369, 0.0463, 0.04588), (-0.1369, 0.0463, 0.04088), (-0.1519, 0.0463, 0.03088), (-0.1769, 0.0463, 0.04588), (-0.1619, 0.0463, 0.05588), (-0.1519, 0.0463, 0.05588), (-0.1131, 0.0463, 0.05803), (-0.1431, 0.0463, 0.05803), (-0.1501, 0.0463, 0.06501), (-0.1525, 0.0463, 0.07381), (-0.03656, 0.0463, 0.0191), (-0.04849, 0.0463, 0.0191), (-0.09249, 0.0463, 0.0191), (-0.1066, 0.0463, 0.0191), (-0.05059, 0.0463, 0.01015), (-0.07559, 0.0463, -0.009848), (-0.052, 0.0463, -0.06502), (0.028, 0.0463, -0.06502), (0.058, 0.0463, -0.01588), (0.1825, 0.0463, 0.04081), (0.09159, 0.0463, 0.01015), (0.05159, 0.0463, -0.009848), (0.02659, 0.0463, 0.01015), (0.02638, 0.0463, 0.0191), (0.02023, 0.0463, 0.0191), (0.02457, 0.0463, 0.02202), (0.01907, 0.0463, 0.03088), (0.009073, 0.0463, 0.03088), (-0.005927, 0.0463, 0.04088), (-0.01456, 0.0463, 0.03391), (0.007439, 0.0463, 0.0191), (-0.07049, 0.0463, 0.03391), (-0.04793, 0.0463, 0.03088), (-0.06293, 0.0463, 0.04088), (-0.07993, 0.0463, 0.04195), (-0.07993, 0.0463, 0.04088), (-0.09493, 0.0463, 0.03088), (-0.1049, 0.0463, 0.03088), (-0.1199, 0.0463, 0.04088), (-0.1199, 0.0463, 0.04481), (-0.1199, 0.0463, 0.04588), (-0.1049, 0.0463, 0.05588), (-0.09493, 0.0463, 0.05588), (-0.09318, 0.0463, 0.06501), (0.1925, 0.0463, 0.07381), (-0.1061, 0.0463, 0.06501), (-0.005927, 0.0463, 0.04588), (-0.002811, 0.0463, 0.04796), (-0.02293, 0.0463, 0.04588), (-0.02293, 0.0463, 0.04088), (-0.03793, 0.0463, 0.03088), (0.04223, 0.0463, 0.03391), (0.06423, 0.0463, 0.0191), (0.07381, 0.0463, 0.01914), (0.08081, 0.0463, 0.02612), (0.1108, 0.0463, 0.02612), (0.1191, 0.0463, 0.03088), (0.1041, 0.0463, 0.04088), (0.08907, 0.0463, 0.04088), (0.07407, 0.0463, 0.03088), (0.06407, 0.0463, 0.03088), (0.04907, 0.0463, 0.04088), (0.04907, 0.0463, 0.04588), (0.06361, 0.0463, 0.05557), (0.04697, 0.0463, 0.05367), (0.04182, 0.0463, 0.0502), (0.03817, 0.0463, 0.05266), (0.026, 0.0463, 0.05126), (0.03407, 0.0463, 0.04588), (0.03407, 0.0463, 0.04088), (0.1441, 0.0463, 0.04588), (0.1441, 0.0463, 0.04088), (0.1291, 0.0463, 0.03088), (0.1178, 0.0463, 0.01914), (-0.03618, 0.0463, 0.06501), (0.007825, 0.0463, 0.06501), (-0.04918, 0.0463, 0.06501), (-0.07118, 0.0463, 0.0502), (-0.07993, 0.0463, 0.04588), (-0.06293, 0.0463, 0.04588), (-0.04793, 0.0463, 0.05588), (-0.03793, 0.0463, 0.05588), (0.009073, 0.0463, 0.05588), (0.01907, 0.0463, 0.05588), (0.01982, 0.0463, 0.06501), (0.06382, 0.0463, 0.06501), (0.06407, 0.0463, 0.05588), (0.06628, 0.0463, 0.05588), (0.08501, 0.0463, 0.05803), (0.08081, 0.0463, 0.05803), (0.07381, 0.0463, 0.06501), (0.1178, 0.0463, 0.06501), (0.1142, 0.0463, 0.06137), (0.1307, 0.0463, 0.06327), (0.1281, 0.0463, 0.06501), (0.1459, 0.0463, 0.06501), (-0.01418, 0.0463, 0.0502), (0.1041, 0.0463, 0.04588), (0.1191, 0.0463, 0.05588), (0.1291, 0.0463, 0.05588), (0.1832, 0.0463, 0.06501), (0.1501, 0.0463, 0.0502), (0.1108, 0.0463, 0.05803), (0.07407, 0.0463, 0.05588), (0.08907, 0.0463, 0.04588), (-0.05, 0.0463, 0.001453), (-0.06848, 0.0463, -0.01584), (-0.05, 0.0463, -0.04952), (0.02504, 0.04631, 0.001418), (0.02501, 0.04631, -0.0496), (0.04368, 0.04631, -0.01585), (-0.03688, 0.0463, -0.05885), (-0.01817, 0.0463, -0.03298), (-0.03663, 0.0463, -0.007935), (-0.00577, 0.04631, -0.03289), (0.01278, 0.0463, -0.0586), (0.01278, 0.04631, -0.007852), (-0.01243, 0.04631, -0.02363), (-0.02429, 0.0463, -0.007859), (-0.0002139, 0.0463, -0.007859), (-0.01232, 0.0463, -0.04303), (-0.0001636, 0.04631, -0.05879), (-0.02424, 0.0463, -0.05879), (-0.01995, 0.0463, -0.003701), (-0.004515, 0.0463, -0.003701), (-0.004515, 0.0463, 0.002968), (-0.01995, 0.0463, 0.002968), (0.1869, 0.0463, 0.06414), (-0.1619, 0.0443, 0.03088), (-0.1769, 0.0443, 0.04088), (-0.1925, 0.0443, 0.04581), (-0.1925, 0.0443, 0.03331), (-0.082, 0.0443, -0.01502), (-0.09019, 0.0443, -0.002546), (-0.1156, 0.0443, 0.01015), (-0.1012, 0.0443, 0.01015), (-0.1128, 0.0443, 0.0191), (-0.1506, 0.0443, 0.0191), (-0.1286, 0.0443, 0.03391), (-0.1214, 0.0443, 0.02909), (-0.1369, 0.0443, 0.04588), (-0.1369, 0.0443, 0.04088), (-0.1519, 0.0443, 0.03088), (-0.1769, 0.0443, 0.04588), (-0.1619, 0.0443, 0.05588), (-0.1519, 0.0443, 0.05588), (-0.1131, 0.0443, 0.05803), (-0.1431, 0.0443, 0.05803), (-0.1501, 0.0443, 0.06501), (-0.1525, 0.0443, 0.07381), (-0.03656, 0.0443, 0.0191), (-0.04849, 0.0443, 0.0191), (-0.09249, 0.0443, 0.0191), (-0.1066, 0.0443, 0.0191), (-0.05059, 0.0443, 0.01015), (-0.07559, 0.0443, -0.009848), (-0.052, 0.0443, -0.06502), (0.028, 0.0443, -0.06502), (0.058, 0.0443, -0.01588), (0.1825, 0.0443, 0.04081), (0.09159, 0.0443, 0.01015), (0.05159, 0.0443, -0.009848), (0.02659, 0.0443, 0.01015), (0.02638, 0.0443, 0.0191), (0.02023, 0.0443, 0.0191), (0.02457, 0.0443, 0.02202), (0.01907, 0.0443, 0.03088), (0.009073, 0.0443, 0.03088), (-0.005927, 0.0443, 0.04088), (-0.01456, 0.0443, 0.03391), (0.007439, 0.0443, 0.0191), (-0.07049, 0.0443, 0.03391), (-0.04793, 0.0443, 0.03088), (-0.06293, 0.0443, 0.04088), (-0.07993, 0.0443, 0.04195), (-0.07993, 0.0443, 0.04088), (-0.09493, 0.0443, 0.03088), (-0.1049, 0.0443, 0.03088), (-0.1199, 0.0443, 0.04088), (-0.1199, 0.0443, 0.04481), (-0.1199, 0.0443, 0.04588), (-0.1049, 0.0443, 0.05588), (-0.09493, 0.0443, 0.05588), (-0.09318, 0.0443, 0.06501), (0.1925, 0.0443, 0.07381), (-0.1061, 0.0443, 0.06501), (-0.005927, 0.0443, 0.04588), (-0.002811, 0.0443, 0.04796), (-0.02293, 0.0443, 0.04588), (-0.02293, 0.0443, 0.04088), (-0.03793, 0.0443, 0.03088), (0.04223, 0.0443, 0.03391), (0.06423, 0.0443, 0.0191), (0.07381, 0.0443, 0.01914), (0.08081, 0.0443, 0.02612), (0.1108, 0.0443, 0.02612), (0.1191, 0.0443, 0.03088), (0.1041, 0.0443, 0.04088), (0.08907, 0.0443, 0.04088), (0.07407, 0.0443, 0.03088), (0.06407, 0.0443, 0.03088), (0.04907, 0.0443, 0.04088), (0.04907, 0.0443, 0.04588), (0.06361, 0.0443, 0.05557), (0.04697, 0.0443, 0.05367), (0.04182, 0.0443, 0.0502), (0.03817, 0.0443, 0.05266), (0.026, 0.0443, 0.05126), (0.03407, 0.0443, 0.04588), (0.03407, 0.0443, 0.04088), (0.1441, 0.0443, 0.04588), (0.1441, 0.0443, 0.04088), (0.1291, 0.0443, 0.03088), (0.1178, 0.0443, 0.01914), (-0.03618, 0.0443, 0.06501), (0.007825, 0.0443, 0.06501), (-0.04918, 0.0443, 0.06501), (-0.07118, 0.0443, 0.0502), (-0.07993, 0.0443, 0.04588), (-0.06293, 0.0443, 0.04588), (-0.04793, 0.0443, 0.05588), (-0.03793, 0.0443, 0.05588), (0.009073, 0.0443, 0.05588), (0.01907, 0.0443, 0.05588), (0.01982, 0.0443, 0.06501), (0.06382, 0.0443, 0.06501), (0.06407, 0.0443, 0.05588), (0.06628, 0.0443, 0.05588), (0.08501, 0.0443, 0.05803), (0.08081, 0.0443, 0.05803), (0.07381, 0.0443, 0.06501), (0.1178, 0.0443, 0.06501), (0.1142, 0.0443, 0.06137), (0.1307, 0.0443, 0.06327), (0.1281, 0.0443, 0.06501), (0.1459, 0.0443, 0.06501), (-0.01418, 0.0443, 0.0502), (0.1041, 0.0443, 0.04588), (0.1191, 0.0443, 0.05588), (0.1291, 0.0443, 0.05588), (0.1832, 0.0443, 0.06501), (0.1501, 0.0443, 0.0502), (0.1108, 0.0443, 0.05803), (0.07407, 0.0443, 0.05588), (0.08907, 0.0443, 0.04588), (-0.05, 0.0443, 0.001453), (-0.06848, 0.0443, -0.01584), (-0.05, 0.0443, -0.04952), (0.02504, 0.04431, 0.001418), (0.02501, 0.04431, -0.0496), (0.04368, 0.04431, -0.01585), (-0.03688, 0.0443, -0.05885), (-0.01817, 0.0443, -0.03298), (-0.03663, 0.0443, -0.007935), (-0.00577, 0.04431, -0.03289), (0.01278, 0.0443, -0.0586), (0.01278, 0.04431, -0.007852), (-0.01243, 0.04431, -0.02363), (-0.02429, 0.0443, -0.007859), (-0.0002139, 0.0443, -0.007859), (-0.01232, 0.0443, -0.04303), (-0.0001636, 0.04431, -0.05879), (-0.02424, 0.0443, -0.05879), (-0.01995, 0.0443, -0.003701), (-0.004515, 0.0443, -0.003701), (-0.004515, 0.0443, 0.002968), (-0.01995, 0.0443, 0.002968), (0.1869, 0.0443, 0.06414), (0.09506, 0.06755, 0.04276), (0.09506, 0.04508, 0.04276), (0.09508, 0.06755, 0.04296), (0.09508, 0.04508, 0.04296), (0.09514, 0.06755, 0.04315), (0.09514, 0.04508, 0.04315), (0.09523, 0.06755, 0.04332), (0.09523, 0.04508, 0.04332), (0.09535, 0.06755, 0.04347), (0.09535, 0.04508, 0.04347), (0.09551, 0.06755, 0.0436), (0.09551, 0.04508, 0.0436), (0.09568, 0.06755, 0.04369), (0.09568, 0.04508, 0.04369), (0.09587, 0.06755, 0.04374), (0.09587, 0.04508, 0.04374), (0.09606, 0.06755, 0.04376), (0.09606, 0.04508, 0.04376), (0.09626, 0.06755, 0.04374), (0.09626, 0.04508, 0.04374), (0.09644, 0.06755, 0.04369), (0.09644, 0.04508, 0.04369), (0.09662, 0.06755, 0.0436), (0.09662, 0.04508, 0.0436), (0.09677, 0.06755, 0.04347), (0.09677, 0.04508, 0.04347), (0.09689, 0.06755, 0.04332), (0.09689, 0.04508, 0.04332), (0.09698, 0.06755, 0.04315), (0.09698, 0.04508, 0.04315), (0.09704, 0.06755, 0.04296), (0.09704, 0.04508, 0.04296), (0.09706, 0.06755, 0.04276), (0.09706, 0.04508, 0.04276), (0.09704, 0.06755, 0.04257), (0.09704, 0.04508, 0.04257), (0.09698, 0.06755, 0.04238), (0.09698, 0.04508, 0.04238), (0.09689, 0.06755, 0.04221), (0.09689, 0.04508, 0.04221), (0.09677, 0.06755, 0.04206), (0.09677, 0.04508, 0.04206), (0.09662, 0.06755, 0.04193), (0.09662, 0.04508, 0.04193), (0.09644, 0.06755, 0.04184), (0.09644, 0.04508, 0.04184), (0.09626, 0.06755, 0.04178), (0.09626, 0.04508, 0.04178), (0.09606, 0.06755, 0.04176), (0.09606, 0.04508, 0.04176), (0.09587, 0.06755, 0.04178), (0.09587, 0.04508, 0.04178), (0.09568, 0.06755, 0.04184), (0.09568, 0.04508, 0.04184), (0.09551, 0.06755, 0.04193), (0.09551, 0.04508, 0.04193), (0.09535, 0.06755, 0.04206), (0.09535, 0.04508, 0.04206), (0.09523, 0.06755, 0.04221), (0.09523, 0.04508, 0.04221), (0.09514, 0.06755, 0.04238), (0.09514, 0.04508, 0.04238), (0.09508, 0.06755, 0.04257), (0.09508, 0.04508, 0.04257), (0.09893, -0.06755, 0.04276), (0.09893, -0.04276, 0.04276), (0.09895, -0.06755, 0.04296), (0.09895, -0.04276, 0.04296), (0.09901, -0.06755, 0.04315), (0.09901, -0.04276, 0.04315), (0.0991, -0.06755, 0.04332), (0.0991, -0.04276, 0.04332), (0.09922, -0.06755, 0.04347), (0.09922, -0.04276, 0.04347), (0.09937, -0.06755, 0.0436), (0.09937, -0.04276, 0.0436), (0.09955, -0.06755, 0.04369), (0.09955, -0.04276, 0.04369), (0.09973, -0.06755, 0.04374), (0.09973, -0.04276, 0.04374), (0.09993, -0.06755, 0.04376), (0.09993, -0.04276, 0.04376), (0.1001, -0.06755, 0.04374), (0.1001, -0.04276, 0.04374), (0.1003, -0.06755, 0.04369), (0.1003, -0.04276, 0.04369), (0.1005, -0.06755, 0.0436), (0.1005, -0.04276, 0.0436), (0.1006, -0.06755, 0.04347), (0.1006, -0.04276, 0.04347), (0.1008, -0.06755, 0.04332), (0.1008, -0.04276, 0.04332), (0.1009, -0.06755, 0.04315), (0.1009, -0.04276, 0.04315), (0.1009, -0.06755, 0.04296), (0.1009, -0.04276, 0.04296), (0.1009, -0.06755, 0.04276), (0.1009, -0.04276, 0.04276), (0.1009, -0.06755, 0.04257), (0.1009, -0.04276, 0.04257), (0.1009, -0.06755, 0.04238), (0.1009, -0.04276, 0.04238), (0.1008, -0.06755, 0.04221), (0.1008, -0.04276, 0.04221), (0.1006, -0.06755, 0.04206), (0.1006, -0.04276, 0.04206), (0.1005, -0.06755, 0.04193), (0.1005, -0.04276, 0.04193), (0.1003, -0.06755, 0.04184), (0.1003, -0.04276, 0.04184), (0.1001, -0.06755, 0.04178), (0.1001, -0.04276, 0.04178), (0.09993, -0.06755, 0.04176), (0.09993, -0.04276, 0.04176), (0.09973, -0.06755, 0.04178), (0.09973, -0.04276, 0.04178), (0.09955, -0.06755, 0.04184), (0.09955, -0.04276, 0.04184), (0.09937, -0.06755, 0.04193), (0.09937, -0.04276, 0.04193), (0.09922, -0.06755, 0.04206), (0.09922, -0.04276, 0.04206), (0.0991, -0.06755, 0.04221), (0.0991, -0.04276, 0.04221), (0.09901, -0.06755, 0.04238), (0.09901, -0.04276, 0.04238), (0.09895, -0.06755, 0.04257), (0.09895, -0.04276, 0.04257), (0.1869, -0.0437, 0.06414), (-0.1274, -0.06755, 0.04276), (-0.1274, -0.04276, 0.04276), (-0.1275, -0.06755, 0.04296), (-0.1275, -0.04276, 0.04296), (-0.1275, -0.06755, 0.04315), (-0.1275, -0.04276, 0.04315), (-0.1276, -0.06755, 0.04332), (-0.1276, -0.04276, 0.04332), (-0.1277, -0.06755, 0.04347), (-0.1277, -0.04276, 0.04347), (-0.1279, -0.06755, 0.0436), (-0.1279, -0.04276, 0.0436), (-0.1281, -0.06755, 0.04369), (-0.1281, -0.04276, 0.04369), (-0.1282, -0.06755, 0.04374), (-0.1282, -0.04276, 0.04374), (-0.1284, -0.06755, 0.04376), (-0.1284, -0.04276, 0.04376), (-0.1286, -0.06755, 0.04374), (-0.1286, -0.04276, 0.04374), (-0.1288, -0.06755, 0.04369), (-0.1288, -0.04276, 0.04369), (-0.129, -0.06755, 0.0436), (-0.129, -0.04276, 0.0436), (-0.1291, -0.06755, 0.04347), (-0.1291, -0.04276, 0.04347), (-0.1293, -0.06755, 0.04332), (-0.1293, -0.04276, 0.04332), (-0.1294, -0.06755, 0.04315), (-0.1294, -0.04276, 0.04315), (-0.1294, -0.06755, 0.04296), (-0.1294, -0.04276, 0.04296), (-0.1294, -0.06755, 0.04276), (-0.1294, -0.04276, 0.04276), (-0.1294, -0.06755, 0.04257), (-0.1294, -0.04276, 0.04257), (-0.1294, -0.06755, 0.04238), (-0.1294, -0.04276, 0.04238), (-0.1293, -0.06755, 0.04221), (-0.1293, -0.04276, 0.04221), (-0.1291, -0.06755, 0.04206), (-0.1291, -0.04276, 0.04206), (-0.129, -0.06755, 0.04193), (-0.129, -0.04276, 0.04193), (-0.1288, -0.06755, 0.04184), (-0.1288, -0.04276, 0.04184), (-0.1286, -0.06755, 0.04178), (-0.1286, -0.04276, 0.04178), (-0.1284, -0.06755, 0.04176), (-0.1284, -0.04276, 0.04176), (-0.1282, -0.06755, 0.04178), (-0.1282, -0.04276, 0.04178), (-0.1281, -0.06755, 0.04184), (-0.1281, -0.04276, 0.04184), (-0.1279, -0.06755, 0.04193), (-0.1279, -0.04276, 0.04193), (-0.1277, -0.06755, 0.04206), (-0.1277, -0.04276, 0.04206), (-0.1276, -0.06755, 0.04221), (-0.1276, -0.04276, 0.04221), (-0.1275, -0.06755, 0.04238), (-0.1275, -0.04276, 0.04238), (-0.1275, -0.06755, 0.04257), (-0.1275, -0.04276, 0.04257), (-0.1274, 0.06755, 0.04276), (-0.1274, 0.04508, 0.04276), (-0.1275, 0.06755, 0.04296), (-0.1275, 0.04508, 0.04296), (-0.1275, 0.06755, 0.04315), (-0.1275, 0.04508, 0.04315), (-0.1276, 0.06755, 0.04332), (-0.1276, 0.04508, 0.04332), (-0.1277, 0.06755, 0.04347), (-0.1277, 0.04508, 0.04347), (-0.1279, 0.06755, 0.0436), (-0.1279, 0.04508, 0.0436), (-0.1281, 0.06755, 0.04369), (-0.1281, 0.04508, 0.04369), (-0.1282, 0.06755, 0.04374), (-0.1282, 0.04508, 0.04374), (-0.1284, 0.06755, 0.04376), (-0.1284, 0.04508, 0.04376), (-0.1286, 0.06755, 0.04374), (-0.1286, 0.04508, 0.04374), (-0.1288, 0.06755, 0.04369), (-0.1288, 0.04508, 0.04369), (-0.129, 0.06755, 0.0436), (-0.129, 0.04508, 0.0436), (-0.1291, 0.06755, 0.04347), (-0.1291, 0.04508, 0.04347), (-0.1293, 0.06755, 0.04332), (-0.1293, 0.04508, 0.04332), (-0.1294, 0.06755, 0.04315), (-0.1294, 0.04508, 0.04315), (-0.1294, 0.06755, 0.04296), (-0.1294, 0.04508, 0.04296), (-0.1294, 0.06755, 0.04276), (-0.1294, 0.04508, 0.04276), (-0.1294, 0.06755, 0.04257), (-0.1294, 0.04508, 0.04257), (-0.1294, 0.06755, 0.04238), (-0.1294, 0.04508, 0.04238), (-0.1293, 0.06755, 0.04221), (-0.1293, 0.04508, 0.04221), (-0.1291, 0.06755, 0.04206), (-0.1291, 0.04508, 0.04206), (-0.129, 0.06755, 0.04193), (-0.129, 0.04508, 0.04193), (-0.1288, 0.06755, 0.04184), (-0.1288, 0.04508, 0.04184), (-0.1286, 0.06755, 0.04178), (-0.1286, 0.04508, 0.04178), (-0.1284, 0.06755, 0.04176), (-0.1284, 0.04508, 0.04176), (-0.1282, 0.06755, 0.04178), (-0.1282, 0.04508, 0.04178), (-0.1281, 0.06755, 0.04184), (-0.1281, 0.04508, 0.04184), (-0.1279, 0.06755, 0.04193), (-0.1279, 0.04508, 0.04193), (-0.1277, 0.06755, 0.04206), (-0.1277, 0.04508, 0.04206), (-0.1276, 0.06755, 0.04221), (-0.1276, 0.04508, 0.04221), (-0.1275, 0.06755, 0.04238), (-0.1275, 0.04508, 0.04238), (-0.1275, 0.06755, 0.04257), (-0.1275, 0.04508, 0.04257)], [], [(1, 3, 2, 0), (3, 7, 6, 2), (7, 5, 4, 6), (5, 1, 0, 4), (0, 2, 6, 4), (5, 7, 3, 1), (9, 11, 10, 8), (11, 15, 14, 10), (15, 13, 12, 14), (13, 9, 8, 12), (8, 10, 14, 12), (13, 15, 11, 9), (16, 18, 19, 17), (18, 20, 21, 19), (20, 22, 23, 21), (22, 24, 25, 23), (24, 26, 27, 25), (26, 28, 29, 27), (28, 30, 31, 29), (30, 32, 33, 31), (32, 34, 35, 33), (34, 36, 37, 35), (36, 38, 39, 37), (38, 40, 41, 39), (40, 42, 43, 41), (42, 44, 45, 43), (44, 46, 47, 45), (46, 48, 49, 47), (48, 50, 51, 49), (50, 52, 53, 51), (52, 54, 55, 53), (54, 56, 57, 55), (56, 58, 59, 57), (58, 60, 61, 59), (60, 62, 63, 61), (62, 64, 65, 63), (64, 66, 67, 65), (66, 68, 69, 67), (68, 70, 71, 69), (70, 72, 73, 71), (72, 74, 75, 73), (74, 76, 77, 75), (19, 21, 23, 25, 27, 29, 31, 33, 35, 37, 39, 41, 43, 45, 47, 49, 51, 53, 55, 57, 59, 61, 63, 65, 67, 69, 71, 73, 75, 77, 79, 17), (78, 16, 17, 79), (76, 78, 79, 77), (16, 78, 76, 74, 72, 70, 68, 66, 64, 62, 60, 58, 56, 54, 52, 50, 48, 46, 44, 42, 40, 38, 36, 34, 32, 30, 28, 26, 24, 22, 20, 18), (80, 81, 83, 82), (82, 83, 85, 84), (84, 85, 87, 86), (86, 87, 89, 88), (88, 89, 91, 90), (90, 91, 93, 92), (92, 93, 95, 94), (94, 95, 97, 96), (96, 97, 99, 98), (98, 99, 101, 100), (100, 101, 103, 102), (102, 103, 105, 104), (104, 105, 107, 106), (106, 107, 109, 108), (108, 109, 111, 110), (110, 111, 113, 112), (112, 113, 115, 114), (114, 115, 117, 116), (116, 117, 119, 118), (118, 119, 121, 120), (120, 121, 123, 122), (122, 123, 125, 124), (124, 125, 127, 126), (126, 127, 129, 128), (128, 129, 131, 130), (130, 131, 133, 132), (132, 133, 135, 134), (134, 135, 137, 136), (136, 137, 139, 138), (138, 139, 141, 140), (83, 81, 143, 141, 139, 137, 135, 133, 131, 129, 127, 125, 123, 121, 119, 117, 115, 113, 111, 109, 107, 105, 103, 101, 99, 97, 95, 93, 91, 89, 87, 85), (142, 143, 81, 80), (140, 141, 143, 142), (80, 82, 84, 86, 88, 90, 92, 94, 96, 98, 100, 102, 104, 106, 108, 110, 112, 114, 116, 118, 120, 122, 124, 126, 128, 130, 132, 134, 136, 138, 140, 142), (144, 146, 147, 145), (146, 148, 149, 147), (148, 150, 151, 149), (150, 152, 153, 151), (152, 154, 155, 153), (154, 156, 157, 155), (156, 158, 159, 157), (158, 160, 161, 159), (160, 162, 163, 161), (162, 164, 165, 163), (164, 166, 167, 165), (166, 168, 169, 167), (168, 170, 171, 169), (170, 172, 173, 171), (172, 174, 175, 173), (174, 176, 177, 175), (176, 178, 179, 177), (178, 180, 181, 179), (180, 182, 183, 181), (182, 184, 185, 183), (184, 186, 187, 185), (186, 188, 189, 187), (188, 190, 191, 189), (190, 192, 193, 191), (192, 194, 195, 193), (194, 196, 197, 195), (196, 198, 199, 197), (198, 200, 201, 199), (200, 202, 203, 201), (202, 204, 205, 203), (147, 149, 151, 153, 155, 157, 159, 161, 163, 165, 167, 169, 171, 173, 175, 177, 179, 181, 183, 185, 187, 189, 191, 193, 195, 197, 199, 201, 203, 205, 207, 145), (206, 144, 145, 207), (204, 206, 207, 205), (144, 206, 204, 202, 200, 198, 196, 194, 192, 190, 188, 186, 184, 182, 180, 178, 176, 174, 172, 170, 168, 166, 164, 162, 160, 158, 156, 154, 152, 150, 148, 146), (208, 209, 211, 210), (210, 211, 213, 212), (212, 213, 215, 214), (214, 215, 217, 216), (216, 217, 219, 218), (218, 219, 221, 220), (220, 221, 223, 222), (222, 223, 225, 224), (224, 225, 227, 226), (226, 227, 229, 228), (228, 229, 231, 230), (230, 231, 233, 232), (232, 233, 235, 234), (234, 235, 237, 236), (236, 237, 239, 238), (238, 239, 241, 240), (240, 241, 243, 242), (242, 243, 245, 244), (244, 245, 247, 246), (246, 247, 249, 248), (248, 249, 251, 250), (250, 251, 253, 252), (252, 253, 255, 254), (254, 255, 257, 256), (256, 257, 259, 258), (258, 259, 261, 260), (260, 261, 263, 262), (262, 263, 265, 264), (264, 265, 267, 266), (266, 267, 269, 268), (211, 209, 271, 269, 267, 265, 263, 261, 259, 257, 255, 253, 251, 249, 247, 245, 243, 241, 239, 237, 235, 233, 231, 229, 227, 225, 223, 221, 219, 217, 215, 213), (270, 271, 209, 208), (268, 269, 271, 270), (208, 210, 212, 214, 216, 218, 220, 222, 224, 226, 228, 230, 232, 234, 236, 238, 240, 242, 244, 246, 248, 250, 252, 254, 256, 258, 260, 262, 264, 266, 268, 270), (272, 274, 275, 273), (274, 276, 277, 275), (276, 278, 279, 277), (278, 280, 281, 279), (280, 282, 283, 281), (282, 284, 285, 283), (284, 286, 287, 285), (286, 288, 289, 287), (288, 290, 291, 289), (290, 292, 293, 291), (292, 294, 295, 293), (294, 296, 297, 295), (296, 298, 299, 297), (298, 300, 301, 299), (300, 302, 303, 301), (302, 304, 305, 303), (304, 306, 307, 305), (306, 308, 309, 307), (308, 310, 311, 309), (310, 312, 313, 311), (312, 314, 315, 313), (314, 316, 317, 315), (316, 318, 319, 317), (318, 320, 321, 319), (320, 322, 323, 321), (322, 324, 325, 323), (324, 326, 327, 325), (326, 328, 329, 327), (328, 330, 331, 329), (330, 332, 333, 331), (275, 277, 279, 281, 283, 285, 287, 289, 291, 293, 295, 297, 299, 301, 303, 305, 307, 309, 311, 313, 315, 317, 319, 321, 323, 325, 327, 329, 331, 333, 335, 273), (334, 272, 273, 335), (332, 334, 335, 333), (272, 334, 332, 330, 328, 326, 324, 322, 320, 318, 316, 314, 312, 310, 308, 306, 304, 302, 300, 298, 296, 294, 292, 290, 288, 286, 284, 282, 280, 278, 276, 274), (336, 337, 339, 338), (338, 339, 341, 340), (340, 341, 343, 342), (342, 343, 345, 344), (344, 345, 347, 346), (346, 347, 349, 348), (348, 349, 351, 350), (350, 351, 353, 352), (352, 353, 355, 354), (354, 355, 357, 356), (356, 357, 359, 358), (358, 359, 361, 360), (360, 361, 363, 362), (362, 363, 365, 364), (364, 365, 367, 366), (366, 367, 369, 368), (368, 369, 371, 370), (370, 371, 373, 372), (372, 373, 375, 374), (374, 375, 377, 376), (376, 377, 379, 378), (378, 379, 381, 380), (380, 381, 383, 382), (382, 383, 385, 384), (384, 385, 387, 386), (386, 387, 389, 388), (388, 389, 391, 390), (390, 391, 393, 392), (392, 393, 395, 394), (394, 395, 397, 396), (339, 337, 399, 397, 395, 393, 391, 389, 387, 385, 383, 381, 379, 377, 375, 373, 371, 369, 367, 365, 363, 361, 359, 357, 355, 353, 351, 349, 347, 345, 343, 341), (398, 399, 337, 336), (396, 397, 399, 398), (336, 338, 340, 342, 344, 346, 348, 350, 352, 354, 356, 358, 360, 362, 364, 366, 368, 370, 372, 374, 376, 378, 380, 382, 384, 386, 388, 390, 392, 394, 396, 398), (400, 402, 403, 401), (402, 404, 405, 403), (404, 406, 407, 405), (406, 408, 409, 407), (408, 410, 411, 409), (410, 412, 413, 411), (412, 414, 415, 413), (414, 416, 417, 415), (416, 418, 419, 417), (418, 420, 421, 419), (420, 422, 423, 421), (422, 424, 425, 423), (424, 426, 427, 425), (426, 428, 429, 427), (428, 430, 431, 429), (430, 432, 433, 431), (432, 434, 435, 433), (434, 436, 437, 435), (436, 438, 439, 437), (438, 440, 441, 439), (440, 442, 443, 441), (442, 444, 445, 443), (444, 446, 447, 445), (446, 448, 449, 447), (448, 450, 451, 449), (450, 452, 453, 451), (452, 454, 455, 453), (454, 456, 457, 455), (456, 458, 459, 457), (458, 460, 461, 459), (403, 405, 407, 409, 411, 413, 415, 417, 419, 421, 423, 425, 427, 429, 431, 433, 435, 437, 439, 441, 443, 445, 447, 449, 451, 453, 455, 457, 459, 461, 463, 401), (462, 400, 401, 463), (460, 462, 463, 461), (400, 462, 460, 458, 456, 454, 452, 450, 448, 446, 444, 442, 440, 438, 436, 434, 432, 430, 428, 426, 424, 422, 420, 418, 416, 414, 412, 410, 408, 406, 404, 402), (464, 465, 467, 466), (466, 467, 469, 468), (468, 469, 471, 470), (470, 471, 473, 472), (472, 473, 475, 474), (474, 475, 477, 476), (476, 477, 479, 478), (478, 479, 481, 480), (480, 481, 483, 482), (482, 483, 485, 484), (484, 485, 487, 486), (486, 487, 489, 488), (488, 489, 491, 490), (490, 491, 493, 492), (492, 493, 495, 494), (494, 495, 497, 496), (496, 497, 499, 498), (498, 499, 501, 500), (500, 501, 503, 502), (502, 503, 505, 504), (504, 505, 507, 506), (506, 507, 509, 508), (508, 509, 511, 510), (510, 511, 513, 512), (512, 513, 515, 514), (514, 515, 517, 516), (516, 517, 519, 518), (518, 519, 521, 520), (520, 521, 523, 522), (522, 523, 525, 524), (467, 465, 527, 525, 523, 521, 519, 517, 515, 513, 511, 509, 507, 505, 503, 501, 499, 497, 495, 493, 491, 489, 487, 485, 483, 481, 479, 477, 475, 473, 471, 469), (526, 527, 465, 464), (524, 525, 527, 526), (464, 466, 468, 470, 472, 474, 476, 478, 480, 482, 484, 486, 488, 490, 492, 494, 496, 498, 500, 502, 504, 506, 508, 510, 512, 514, 516, 518, 520, 522, 524, 526), (528, 537, 538, 529), (534, 543, 544, 535), (532, 541, 542, 533), (529, 538, 539, 530), (536, 528, 537, 545), (535, 544, 537, 528), (533, 542, 543, 534), (530, 539, 540, 531), (547, 556, 555, 546), (553, 562, 561, 552), (551, 560, 559, 550), (548, 557, 556, 547), (563, 555, 546, 554), (546, 555, 562, 553), (552, 561, 560, 551), (549, 558, 557, 548), (529, 530, 548, 547), (530, 531, 549, 548), (532, 533, 551, 550), (533, 534, 552, 551), (534, 535, 553, 552), (535, 528, 546, 553), (528, 529, 547, 546), (528, 536, 554, 546), (539, 538, 556, 557), (540, 539, 557, 558), (542, 541, 559, 560), (543, 542, 560, 561), (544, 543, 561, 562), (537, 544, 562, 555), (538, 537, 555, 556), (545, 537, 555, 563), (541, 532, 550, 559), (536, 545, 563, 554), (531, 540, 558, 549), (564, 565, 567, 566), (566, 567, 569, 568), (568, 569, 571, 570), (570, 571, 573, 572), (572, 573, 575, 574), (574, 575, 577, 576), (576, 577, 579, 578), (578, 579, 581, 580), (580, 581, 583, 582), (582, 583, 585, 584), (584, 585, 587, 586), (586, 587, 589, 588), (588, 589, 591, 590), (590, 591, 593, 592), (592, 593, 595, 594), (594, 595, 597, 596), (596, 597, 599, 598), (598, 599, 601, 600), (600, 601, 603, 602), (602, 603, 605, 604), (604, 605, 607, 606), (606, 607, 609, 608), (608, 609, 611, 610), (610, 611, 613, 612), (612, 613, 615, 614), (614, 615, 617, 616), (616, 617, 619, 618), (618, 619, 621, 620), (620, 621, 623, 622), (622, 623, 625, 624), (567, 565, 627, 625, 623, 621, 619, 617, 615, 613, 611, 609, 607, 605, 603, 601, 599, 597, 595, 593, 591, 589, 587, 585, 583, 581, 579, 577, 575, 573, 571, 569), (626, 627, 565, 564), (624, 625, 627, 626), (564, 566, 568, 570, 572, 574, 576, 578, 580, 582, 584, 586, 588, 590, 592, 594, 596, 598, 600, 602, 604, 606, 608, 610, 612, 614, 616, 618, 620, 622, 624, 626), (628, 629, 631, 630), (630, 631, 633, 632), (632, 633, 635, 634), (634, 635, 637, 636), (636, 637, 639, 638), (638, 639, 641, 640), (640, 641, 643, 642), (642, 643, 645, 644), (644, 645, 647, 646), (646, 647, 649, 648), (648, 649, 651, 650), (650, 651, 653, 652), (652, 653, 655, 654), (654, 655, 657, 656), (656, 657, 659, 658), (658, 659, 661, 660), (660, 661, 663, 662), (662, 663, 665, 664), (664, 665, 667, 666), (666, 667, 669, 668), (668, 669, 671, 670), (670, 671, 673, 672), (672, 673, 675, 674), (674, 675, 677, 676), (676, 677, 679, 678), (678, 679, 681, 680), (680, 681, 683, 682), (682, 683, 685, 684), (684, 685, 687, 686), (686, 687, 689, 688), (631, 629, 691, 689, 687, 685, 683, 681, 679, 677, 675, 673, 671, 669, 667, 665, 663, 661, 659, 657, 655, 653, 651, 649, 647, 645, 643, 641, 639, 637, 635, 633), (690, 691, 629, 628), (688, 689, 691, 690), (628, 630, 632, 634, 636, 638, 640, 642, 644, 646, 648, 650, 652, 654, 656, 658, 660, 662, 664, 666, 668, 670, 672, 674, 676, 678, 680, 682, 684, 686, 688, 690), (692, 693, 695, 694), (694, 695, 697, 696), (696, 697, 699, 698), (698, 699, 701, 700), (700, 701, 703, 702), (702, 703, 705, 704), (704, 705, 707, 706), (706, 707, 709, 708), (708, 709, 711, 710), (710, 711, 713, 712), (712, 713, 715, 714), (714, 715, 717, 716), (716, 717, 719, 718), (718, 719, 721, 720), (720, 721, 723, 722), (722, 723, 725, 724), (724, 725, 727, 726), (726, 727, 729, 728), (728, 729, 731, 730), (730, 731, 733, 732), (732, 733, 735, 734), (734, 735, 737, 736), (736, 737, 739, 738), (738, 739, 741, 740), (740, 741, 743, 742), (742, 743, 745, 744), (744, 745, 747, 746), (746, 747, 749, 748), (748, 749, 751, 750), (750, 751, 753, 752), (695, 693, 755, 753, 751, 749, 747, 745, 743, 741, 739, 737, 735, 733, 731, 729, 727, 725, 723, 721, 719, 717, 715, 713, 711, 709, 707, 705, 703, 701, 699, 697), (754, 755, 693, 692), (752, 753, 755, 754), (692, 694, 696, 698, 700, 702, 704, 706, 708, 710, 712, 714, 716, 718, 720, 722, 724, 726, 728, 730, 732, 734, 736, 738, 740, 742, 744, 746, 748, 750, 752, 754), (756, 757, 759, 758), (758, 759, 761, 760), (760, 761, 763, 762), (762, 763, 765, 764), (764, 765, 767, 766), (766, 767, 769, 768), (768, 769, 771, 770), (770, 771, 773, 772), (772, 773, 775, 774), (774, 775, 777, 776), (776, 777, 779, 778), (778, 779, 781, 780), (780, 781, 783, 782), (782, 783, 785, 784), (784, 785, 787, 786), (786, 787, 789, 788), (788, 789, 791, 790), (790, 791, 793, 792), (792, 793, 795, 794), (794, 795, 797, 796), (796, 797, 799, 798), (798, 799, 801, 800), (800, 801, 803, 802), (802, 803, 805, 804), (804, 805, 807, 806), (806, 807, 809, 808), (808, 809, 811, 810), (810, 811, 813, 812), (812, 813, 815, 814), (814, 815, 817, 816), (759, 757, 819, 817, 815, 813, 811, 809, 807, 805, 803, 801, 799, 797, 795, 793, 791, 789, 787, 785, 783, 781, 779, 777, 775, 773, 771, 769, 767, 765, 763, 761), (818, 819, 757, 756), (816, 817, 819, 818), (756, 758, 760, 762, 764, 766, 768, 770, 772, 774, 776, 778, 780, 782, 784, 786, 788, 790, 792, 794, 796, 798, 800, 802, 804, 806, 808, 810, 812, 814, 816, 818), (820, 821, 823, 822), (822, 823, 825, 824), (824, 825, 827, 826), (826, 827, 829, 828), (828, 829, 831, 830), (830, 831, 833, 832), (832, 833, 835, 834), (834, 835, 837, 836), (836, 837, 839, 838), (838, 839, 841, 840), (840, 841, 843, 842), (842, 843, 845, 844), (844, 845, 847, 846), (846, 847, 849, 848), (848, 849, 851, 850), (850, 851, 853, 852), (852, 853, 855, 854), (854, 855, 857, 856), (856, 857, 859, 858), (858, 859, 861, 860), (860, 861, 863, 862), (862, 863, 865, 864), (864, 865, 867, 866), (866, 867, 869, 868), (868, 869, 871, 870), (870, 871, 873, 872), (872, 873, 875, 874), (874, 875, 877, 876), (876, 877, 879, 878), (878, 879, 881, 880), (823, 821, 883, 881, 879, 877, 875, 873, 871, 869, 867, 865, 863, 861, 859, 857, 855, 853, 851, 849, 847, 845, 843, 841, 839, 837, 835, 833, 831, 829, 827, 825), (882, 883, 821, 820), (880, 881, 883, 882), (820, 822, 824, 826, 828, 830, 832, 834, 836, 838, 840, 842, 844, 846, 848, 850, 852, 854, 856, 858, 860, 862, 864, 866, 868, 870, 872, 874, 876, 878, 880, 882), (884, 885, 886, 887, 888, 889, 890, 891, 892, 893, 894, 895, 896, 897, 898), (885, 899, 900, 901, 902, 903, 904, 905, 886), (911, 1002, 1001, 910), (908, 927, 928, 929, 930, 931, 932, 933, 934, 935, 896, 895, 909), (896, 935, 936, 937, 938, 939, 940, 905, 904, 941, 902, 901), (906, 925, 924, 942, 943, 944, 945, 946, 928, 927, 907), (921, 947, 948, 949, 950, 951, 952, 953, 954, 955, 956, 957, 958, 959, 960, 961, 962, 963, 964, 965, 922), (915, 940, 1023, 966, 967, 968, 952, 951, 969, 949, 948, 919, 918, 916), (970, 971, 940, 939, 972, 973, 939, 938, 974, 930, 929, 975, 976, 977), (970, 977, 944, 943, 978, 979, 963, 962, 980, 981, 960, 959, 982, 983, 984, 985, 986, 987, 988, 989, 990, 991, 940, 971, 992), (953, 993, 994, 995, 966, 1023, 940, 991, 996, 997, 989, 988, 998, 984, 983, 999, 1000, 954), (918, 1004, 1006, 917), (1003, 1007, 1009, 1001), (1012, 1015, 1013, 1014, 1009, 1008, 1010), (906, 907, 908, 909, 892, 891, 910, 1001, 1009, 1014, 1022, 1021, 1020, 1015, 1012, 1004, 918, 919, 920, 921, 922, 923, 924, 925, 926), (1008, 1016, 1017, 1011, 1010), (1004, 1012, 1011, 1017, 1018, 1016, 1008, 1007, 1003, 1002, 911, 889, 888, 912, 913, 914, 915, 916, 917, 1006, 1005), (1015, 1020, 1019, 1022, 1014), (1038, 1037, 1036, 1035, 1034, 1033, 1032, 1031, 1030, 1029, 1028, 1027, 1026, 1025, 1024), (1026, 1045, 1044, 1043, 1042, 1041, 1040, 1039, 1025), (1050, 1141, 1142, 1051), (1049, 1035, 1036, 1075, 1074, 1073, 1072, 1071, 1070, 1069, 1068, 1067, 1048), (1041, 1042, 1081, 1044, 1045, 1080, 1079, 1078, 1077, 1076, 1075, 1036), (1047, 1067, 1068, 1086, 1085, 1084, 1083, 1082, 1064, 1065, 1046), (1062, 1105, 1104, 1103, 1102, 1101, 1100, 1099, 1098, 1097, 1096, 1095, 1094, 1093, 1092, 1091, 1090, 1089, 1088, 1087, 1061), (1056, 1058, 1059, 1088, 1089, 1109, 1091, 1092, 1108, 1107, 1106, 1163, 1080, 1055), (1117, 1116, 1115, 1069, 1070, 1114, 1078, 1079, 1113, 1112, 1079, 1080, 1111, 1110), (1132, 1111, 1080, 1131, 1130, 1129, 1128, 1127, 1126, 1125, 1124, 1123, 1122, 1099, 1100, 1121, 1120, 1102, 1103, 1119, 1118, 1083, 1084, 1117, 1110), (1094, 1140, 1139, 1123, 1124, 1138, 1128, 1129, 1137, 1136, 1131, 1080, 1163, 1106, 1135, 1134, 1133, 1093), (1057, 1146, 1144, 1058), (1141, 1149, 1147, 1143), (1150, 1148, 1149, 1154, 1153, 1155, 1152), (1066, 1065, 1064, 1063, 1062, 1061, 1060, 1059, 1058, 1144, 1152, 1155, 1160, 1161, 1162, 1154, 1149, 1141, 1050, 1031, 1032, 1049, 1048, 1047, 1046), (1150, 1151, 1157, 1156, 1148), (1145, 1146, 1057, 1056, 1055, 1054, 1053, 1052, 1028, 1029, 1051, 1142, 1143, 1147, 1148, 1156, 1158, 1157, 1151, 1152, 1144), (1154, 1162, 1159, 1160, 1155), (893, 892, 1032, 1033), (894, 893, 1033, 1034), (895, 894, 1034, 1035), (908, 907, 1047, 1048), (892, 909, 1049, 1032), (920, 919, 1059, 1060), (921, 920, 1060, 1061), (926, 925, 1065, 1066), (906, 926, 1066, 1046), (909, 895, 1035, 1049), (927, 908, 1048, 1067), (925, 906, 1046, 1065), (907, 927, 1067, 1047), (948, 947, 1087, 1088), (950, 949, 1089, 1090), (951, 950, 1090, 1091), (969, 951, 1091, 1109), (949, 969, 1109, 1089), (919, 948, 1088, 1059), (947, 921, 1061, 1087), (885, 884, 1024, 1025), (887, 886, 1026, 1027), (888, 887, 1027, 1028), (890, 889, 1029, 1030), (891, 890, 1030, 1031), (897, 896, 1036, 1037), (898, 897, 1037, 1038), (884, 898, 1038, 1024), (899, 885, 1025, 1039), (900, 899, 1039, 1040), (901, 900, 1040, 1041), (903, 902, 1042, 1043), (904, 903, 1043, 1044), (886, 905, 1045, 1026), (910, 891, 1031, 1050), (911, 910, 1050, 1051), (889, 911, 1051, 1029), (912, 888, 1028, 1052), (913, 912, 1052, 1053), (914, 913, 1053, 1054), (915, 914, 1054, 1055), (917, 916, 1056, 1057), (918, 917, 1057, 1058), (923, 922, 1062, 1063), (924, 923, 1063, 1064), (929, 928, 1068, 1069), (931, 930, 1070, 1071), (932, 931, 1071, 1072), (933, 932, 1072, 1073), (934, 933, 1073, 1074), (935, 934, 1074, 1075), (936, 935, 1075, 1076), (937, 936, 1076, 1077), (938, 937, 1077, 1078), (905, 940, 1080, 1045), (941, 904, 1044, 1081), (902, 941, 1081, 1042), (896, 901, 1041, 1036), (942, 924, 1064, 1082), (943, 942, 1082, 1083), (945, 944, 1084, 1085), (946, 945, 1085, 1086), (928, 946, 1086, 1068), (953, 952, 1092, 1093), (955, 954, 1094, 1095), (956, 955, 1095, 1096), (957, 956, 1096, 1097), (958, 957, 1097, 1098), (959, 958, 1098, 1099), (961, 960, 1100, 1101), (962, 961, 1101, 1102), (964, 963, 1103, 1104), (965, 964, 1104, 1105), (922, 965, 1105, 1062), (940, 915, 1055, 1080), (967, 966, 1106, 1107), (968, 967, 1107, 1108), (952, 968, 1108, 1092), (916, 918, 1058, 1056), (971, 970, 1110, 1111), (972, 939, 1079, 1112), (973, 972, 1112, 1113), (939, 973, 1113, 1079), (974, 938, 1078, 1114), (930, 974, 1114, 1070), (975, 929, 1069, 1115), (976, 975, 1115, 1116), (977, 976, 1116, 1117), (944, 977, 1117, 1084), (978, 943, 1083, 1118), (979, 978, 1118, 1119), (963, 979, 1119, 1103), (980, 962, 1102, 1120), (981, 980, 1120, 1121), (960, 981, 1121, 1100), (982, 959, 1099, 1122), (983, 982, 1122, 1123), (985, 984, 1124, 1125), (986, 985, 1125, 1126), (987, 986, 1126, 1127), (988, 987, 1127, 1128), (990, 989, 1129, 1130), (991, 990, 1130, 1131), (992, 971, 1111, 1132), (970, 992, 1132, 1110), (993, 953, 1093, 1133), (994, 993, 1133, 1134), (995, 994, 1134, 1135), (966, 995, 1135, 1106), (996, 991, 1131, 1136), (997, 996, 1136, 1137), (989, 997, 1137, 1129), (998, 988, 1128, 1138), (984, 998, 1138, 1124), (999, 983, 1123, 1139), (1000, 999, 1139, 1140), (954, 1000, 1140, 1094), (1001, 1002, 1142, 1141), (1002, 1003, 1143, 1142), (1003, 1001, 1141, 1143), (1006, 1004, 1144, 1146), (1004, 1005, 1145, 1144), (1005, 1006, 1146, 1145), (1009, 1007, 1147, 1149), (1007, 1008, 1148, 1147), (1008, 1009, 1149, 1148), (1012, 1010, 1150, 1152), (1010, 1011, 1151, 1150), (1011, 1012, 1152, 1151), (1014, 1013, 1153, 1154), (1013, 1015, 1155, 1153), (1015, 1014, 1154, 1155), (1017, 1016, 1156, 1157), (1018, 1017, 1157, 1158), (1016, 1018, 1158, 1156), (1019, 1020, 1160, 1159), (1022, 1019, 1159, 1162), (1020, 1021, 1161, 1160), (1021, 1022, 1162, 1161), (1164, 1178, 1177, 1176, 1175, 1174, 1173, 1172, 1171, 1170, 1169, 1168, 1167, 1166, 1165), (1165, 1166, 1185, 1184, 1183, 1182, 1181, 1180, 1179), (1191, 1190, 1281, 1282), (1188, 1189, 1175, 1176, 1215, 1214, 1213, 1212, 1211, 1210, 1209, 1208, 1207), (1176, 1181, 1182, 1221, 1184, 1185, 1220, 1219, 1218, 1217, 1216, 1215), (1186, 1187, 1207, 1208, 1226, 1225, 1224, 1223, 1222, 1204, 1205), (1201, 1202, 1245, 1244, 1243, 1242, 1241, 1240, 1239, 1238, 1237, 1236, 1235, 1234, 1233, 1232, 1231, 1230, 1229, 1228, 1227), (1195, 1196, 1198, 1199, 1228, 1229, 1249, 1231, 1232, 1248, 1247, 1246, 1303, 1220), (1250, 1257, 1256, 1255, 1209, 1210, 1254, 1218, 1219, 1253, 1252, 1219, 1220, 1251), (1250, 1272, 1251, 1220, 1271, 1270, 1269, 1268, 1267, 1266, 1265, 1264, 1263, 1262, 1239, 1240, 1261, 1260, 1242, 1243, 1259, 1258, 1223, 1224, 1257), (1233, 1234, 1280, 1279, 1263, 1264, 1278, 1268, 1269, 1277, 1276, 1271, 1220, 1303, 1246, 1275, 1274, 1273), (1198, 1197, 1286, 1284), (1283, 1281, 1289, 1287), (1292, 1290, 1288, 1289, 1294, 1293, 1295), (1186, 1206, 1205, 1204, 1203, 1202, 1201, 1200, 1199, 1198, 1284, 1292, 1295, 1300, 1301, 1302, 1294, 1289, 1281, 1190, 1171, 1172, 1189, 1188, 1187), (1288, 1290, 1291, 1297, 1296), (1284, 1285, 1286, 1197, 1196, 1195, 1194, 1193, 1192, 1168, 1169, 1191, 1282, 1283, 1287, 1288, 1296, 1298, 1297, 1291, 1292), (1295, 1294, 1302, 1299, 1300), (1318, 1304, 1305, 1306, 1307, 1308, 1309, 1310, 1311, 1312, 1313, 1314, 1315, 1316, 1317), (1306, 1305, 1319, 1320, 1321, 1322, 1323, 1324, 1325), (1330, 1331, 1422, 1421), (1329, 1328, 1347, 1348, 1349, 1350, 1351, 1352, 1353, 1354, 1355, 1316, 1315), (1321, 1316, 1355, 1356, 1357, 1358, 1359, 1360, 1325, 1324, 1361, 1322), (1327, 1326, 1345, 1344, 1362, 1363, 1364, 1365, 1366, 1348, 1347), (1342, 1341, 1367, 1368, 1369, 1370, 1371, 1372, 1373, 1374, 1375, 1376, 1377, 1378, 1379, 1380, 1381, 1382, 1383, 1384, 1385), (1336, 1335, 1360, 1443, 1386, 1387, 1388, 1372, 1371, 1389, 1369, 1368, 1339, 1338), (1397, 1390, 1391, 1360, 1359, 1392, 1393, 1359, 1358, 1394, 1350, 1349, 1395, 1396), (1412, 1390, 1397, 1364, 1363, 1398, 1399, 1383, 1382, 1400, 1401, 1380, 1379, 1402, 1403, 1404, 1405, 1406, 1407, 1408, 1409, 1410, 1411, 1360, 1391), (1374, 1373, 1413, 1414, 1415, 1386, 1443, 1360, 1411, 1416, 1417, 1409, 1408, 1418, 1404, 1403, 1419, 1420), (1337, 1338, 1424, 1426), (1421, 1423, 1427, 1429), (1430, 1432, 1435, 1433, 1434, 1429, 1428), (1346, 1326, 1327, 1328, 1329, 1312, 1311, 1330, 1421, 1429, 1434, 1442, 1441, 1440, 1435, 1432, 1424, 1338, 1339, 1340, 1341, 1342, 1343, 1344, 1345), (1430, 1428, 1436, 1437, 1431), (1425, 1424, 1432, 1431, 1437, 1438, 1436, 1428, 1427, 1423, 1422, 1331, 1309, 1308, 1332, 1333, 1334, 1335, 1336, 1337, 1426), (1434, 1435, 1440, 1439, 1442), (1173, 1313, 1312, 1172), (1174, 1314, 1313, 1173), (1175, 1315, 1314, 1174), (1188, 1328, 1327, 1187), (1172, 1312, 1329, 1189), (1200, 1340, 1339, 1199), (1201, 1341, 1340, 1200), (1206, 1346, 1345, 1205), (1186, 1326, 1346, 1206), (1189, 1329, 1315, 1175), (1207, 1347, 1328, 1188), (1205, 1345, 1326, 1186), (1187, 1327, 1347, 1207), (1228, 1368, 1367, 1227), (1230, 1370, 1369, 1229), (1231, 1371, 1370, 1230), (1249, 1389, 1371, 1231), (1229, 1369, 1389, 1249), (1199, 1339, 1368, 1228), (1227, 1367, 1341, 1201), (1165, 1305, 1304, 1164), (1167, 1307, 1306, 1166), (1168, 1308, 1307, 1167), (1170, 1310, 1309, 1169), (1171, 1311, 1310, 1170), (1177, 1317, 1316, 1176), (1178, 1318, 1317, 1177), (1164, 1304, 1318, 1178), (1179, 1319, 1305, 1165), (1180, 1320, 1319, 1179), (1181, 1321, 1320, 1180), (1183, 1323, 1322, 1182), (1184, 1324, 1323, 1183), (1166, 1306, 1325, 1185), (1190, 1330, 1311, 1171), (1191, 1331, 1330, 1190), (1169, 1309, 1331, 1191), (1192, 1332, 1308, 1168), (1193, 1333, 1332, 1192), (1194, 1334, 1333, 1193), (1195, 1335, 1334, 1194), (1197, 1337, 1336, 1196), (1198, 1338, 1337, 1197), (1203, 1343, 1342, 1202), (1204, 1344, 1343, 1203), (1209, 1349, 1348, 1208), (1211, 1351, 1350, 1210), (1212, 1352, 1351, 1211), (1213, 1353, 1352, 1212), (1214, 1354, 1353, 1213), (1215, 1355, 1354, 1214), (1216, 1356, 1355, 1215), (1217, 1357, 1356, 1216), (1218, 1358, 1357, 1217), (1185, 1325, 1360, 1220), (1221, 1361, 1324, 1184), (1182, 1322, 1361, 1221), (1176, 1316, 1321, 1181), (1222, 1362, 1344, 1204), (1223, 1363, 1362, 1222), (1225, 1365, 1364, 1224), (1226, 1366, 1365, 1225), (1208, 1348, 1366, 1226), (1233, 1373, 1372, 1232), (1235, 1375, 1374, 1234), (1236, 1376, 1375, 1235), (1237, 1377, 1376, 1236), (1238, 1378, 1377, 1237), (1239, 1379, 1378, 1238), (1241, 1381, 1380, 1240), (1242, 1382, 1381, 1241), (1244, 1384, 1383, 1243), (1245, 1385, 1384, 1244), (1202, 1342, 1385, 1245), (1220, 1360, 1335, 1195), (1247, 1387, 1386, 1246), (1248, 1388, 1387, 1247), (1232, 1372, 1388, 1248), (1196, 1336, 1338, 1198), (1251, 1391, 1390, 1250), (1252, 1392, 1359, 1219), (1253, 1393, 1392, 1252), (1219, 1359, 1393, 1253), (1254, 1394, 1358, 1218), (1210, 1350, 1394, 1254), (1255, 1395, 1349, 1209), (1256, 1396, 1395, 1255), (1257, 1397, 1396, 1256), (1224, 1364, 1397, 1257), (1258, 1398, 1363, 1223), (1259, 1399, 1398, 1258), (1243, 1383, 1399, 1259), (1260, 1400, 1382, 1242), (1261, 1401, 1400, 1260), (1240, 1380, 1401, 1261), (1262, 1402, 1379, 1239), (1263, 1403, 1402, 1262), (1265, 1405, 1404, 1264), (1266, 1406, 1405, 1265), (1267, 1407, 1406, 1266), (1268, 1408, 1407, 1267), (1270, 1410, 1409, 1269), (1271, 1411, 1410, 1270), (1272, 1412, 1391, 1251), (1250, 1390, 1412, 1272), (1273, 1413, 1373, 1233), (1274, 1414, 1413, 1273), (1275, 1415, 1414, 1274), (1246, 1386, 1415, 1275), (1276, 1416, 1411, 1271), (1277, 1417, 1416, 1276), (1269, 1409, 1417, 1277), (1278, 1418, 1408, 1268), (1264, 1404, 1418, 1278), (1279, 1419, 1403, 1263), (1280, 1420, 1419, 1279), (1234, 1374, 1420, 1280), (1281, 1421, 1422, 1282), (1282, 1422, 1423, 1283), (1283, 1423, 1421, 1281), (1286, 1426, 1424, 1284), (1284, 1424, 1425, 1285), (1285, 1425, 1426, 1286), (1289, 1429, 1427, 1287), (1287, 1427, 1428, 1288), (1288, 1428, 1429, 1289), (1292, 1432, 1430, 1290), (1290, 1430, 1431, 1291), (1291, 1431, 1432, 1292), (1294, 1434, 1433, 1293), (1293, 1433, 1435, 1295), (1295, 1435, 1434, 1294), (1297, 1437, 1436, 1296), (1298, 1438, 1437, 1297), (1296, 1436, 1438, 1298), (1299, 1439, 1440, 1300), (1302, 1442, 1439, 1299), (1300, 1440, 1441, 1301), (1301, 1441, 1442, 1302), (1444, 1445, 1447, 1446), (1446, 1447, 1449, 1448), (1448, 1449, 1451, 1450), (1450, 1451, 1453, 1452), (1452, 1453, 1455, 1454), (1454, 1455, 1457, 1456), (1456, 1457, 1459, 1458), (1458, 1459, 1461, 1460), (1460, 1461, 1463, 1462), (1462, 1463, 1465, 1464), (1464, 1465, 1467, 1466), (1466, 1467, 1469, 1468), (1468, 1469, 1471, 1470), (1470, 1471, 1473, 1472), (1472, 1473, 1475, 1474), (1474, 1475, 1477, 1476), (1476, 1477, 1479, 1478), (1478, 1479, 1481, 1480), (1480, 1481, 1483, 1482), (1482, 1483, 1485, 1484), (1484, 1485, 1487, 1486), (1486, 1487, 1489, 1488), (1488, 1489, 1491, 1490), (1490, 1491, 1493, 1492), (1492, 1493, 1495, 1494), (1494, 1495, 1497, 1496), (1496, 1497, 1499, 1498), (1498, 1499, 1501, 1500), (1500, 1501, 1503, 1502), (1502, 1503, 1505, 1504), (1447, 1445, 1507, 1505, 1503, 1501, 1499, 1497, 1495, 1493, 1491, 1489, 1487, 1485, 1483, 1481, 1479, 1477, 1475, 1473, 1471, 1469, 1467, 1465, 1463, 1461, 1459, 1457, 1455, 1453, 1451, 1449), (1506, 1507, 1445, 1444), (1504, 1505, 1507, 1506), (1444, 1446, 1448, 1450, 1452, 1454, 1456, 1458, 1460, 1462, 1464, 1466, 1468, 1470, 1472, 1474, 1476, 1478, 1480, 1482, 1484, 1486, 1488, 1490, 1492, 1494, 1496, 1498, 1500, 1502, 1504, 1506), (1508, 1510, 1511, 1509), (1510, 1512, 1513, 1511), (1512, 1514, 1515, 1513), (1514, 1516, 1517, 1515), (1516, 1518, 1519, 1517), (1518, 1520, 1521, 1519), (1520, 1522, 1523, 1521), (1522, 1524, 1525, 1523), (1524, 1526, 1527, 1525), (1526, 1528, 1529, 1527), (1528, 1530, 1531, 1529), (1530, 1532, 1533, 1531), (1532, 1534, 1535, 1533), (1534, 1536, 1537, 1535), (1536, 1538, 1539, 1537), (1538, 1540, 1541, 1539), (1540, 1542, 1543, 1541), (1542, 1544, 1545, 1543), (1544, 1546, 1547, 1545), (1546, 1548, 1549, 1547), (1548, 1550, 1551, 1549), (1550, 1552, 1553, 1551), (1552, 1554, 1555, 1553), (1554, 1556, 1557, 1555), (1556, 1558, 1559, 1557), (1558, 1560, 1561, 1559), (1560, 1562, 1563, 1561), (1562, 1564, 1565, 1563), (1564, 1566, 1567, 1565), (1566, 1568, 1569, 1567), (1511, 1513, 1515, 1517, 1519, 1521, 1523, 1525, 1527, 1529, 1531, 1533, 1535, 1537, 1539, 1541, 1543, 1545, 1547, 1549, 1551, 1553, 1555, 1557, 1559, 1561, 1563, 1565, 1567, 1569, 1571, 1509), (1570, 1508, 1509, 1571), (1568, 1570, 1571, 1569), (1508, 1570, 1568, 1566, 1564, 1562, 1560, 1558, 1556, 1554, 1552, 1550, 1548, 1546, 1544, 1542, 1540, 1538, 1536, 1534, 1532, 1530, 1528, 1526, 1524, 1522, 1520, 1518, 1516, 1514, 1512, 1510), (1573, 1574, 1576, 1575), (1575, 1576, 1578, 1577), (1577, 1578, 1580, 1579), (1579, 1580, 1582, 1581), (1581, 1582, 1584, 1583), (1583, 1584, 1586, 1585), (1585, 1586, 1588, 1587), (1587, 1588, 1590, 1589), (1589, 1590, 1592, 1591), (1591, 1592, 1594, 1593), (1593, 1594, 1596, 1595), (1595, 1596, 1598, 1597), (1597, 1598, 1600, 1599), (1599, 1600, 1602, 1601), (1601, 1602, 1604, 1603), (1603, 1604, 1606, 1605), (1605, 1606, 1608, 1607), (1607, 1608, 1610, 1609), (1609, 1610, 1612, 1611), (1611, 1612, 1614, 1613), (1613, 1614, 1616, 1615), (1615, 1616, 1618, 1617), (1617, 1618, 1620, 1619), (1619, 1620, 1622, 1621), (1621, 1622, 1624, 1623), (1623, 1624, 1626, 1625), (1625, 1626, 1628, 1627), (1627, 1628, 1630, 1629), (1629, 1630, 1632, 1631), (1631, 1632, 1634, 1633), (1576, 1574, 1636, 1634, 1632, 1630, 1628, 1626, 1624, 1622, 1620, 1618, 1616, 1614, 1612, 1610, 1608, 1606, 1604, 1602, 1600, 1598, 1596, 1594, 1592, 1590, 1588, 1586, 1584, 1582, 1580, 1578), (1635, 1636, 1574, 1573), (1633, 1634, 1636, 1635), (1573, 1575, 1577, 1579, 1581, 1583, 1585, 1587, 1589, 1591, 1593, 1595, 1597, 1599, 1601, 1603, 1605, 1607, 1609, 1611, 1613, 1615, 1617, 1619, 1621, 1623, 1625, 1627, 1629, 1631, 1633, 1635), (1637, 1639, 1640, 1638), (1639, 1641, 1642, 1640), (1641, 1643, 1644, 1642), (1643, 1645, 1646, 1644), (1645, 1647, 1648, 1646), (1647, 1649, 1650, 1648), (1649, 1651, 1652, 1650), (1651, 1653, 1654, 1652), (1653, 1655, 1656, 1654), (1655, 1657, 1658, 1656), (1657, 1659, 1660, 1658), (1659, 1661, 1662, 1660), (1661, 1663, 1664, 1662), (1663, 1665, 1666, 1664), (1665, 1667, 1668, 1666), (1667, 1669, 1670, 1668), (1669, 1671, 1672, 1670), (1671, 1673, 1674, 1672), (1673, 1675, 1676, 1674), (1675, 1677, 1678, 1676), (1677, 1679, 1680, 1678), (1679, 1681, 1682, 1680), (1681, 1683, 1684, 1682), (1683, 1685, 1686, 1684), (1685, 1687, 1688, 1686), (1687, 1689, 1690, 1688), (1689, 1691, 1692, 1690), (1691, 1693, 1694, 1692), (1693, 1695, 1696, 1694), (1695, 1697, 1698, 1696), (1640, 1642, 1644, 1646, 1648, 1650, 1652, 1654, 1656, 1658, 1660, 1662, 1664, 1666, 1668, 1670, 1672, 1674, 1676, 1678, 1680, 1682, 1684, 1686, 1688, 1690, 1692, 1694, 1696, 1698, 1700, 1638), (1699, 1637, 1638, 1700), (1697, 1699, 1700, 1698), (1637, 1699, 1697, 1695, 1693, 1691, 1689, 1687, 1685, 1683, 1681, 1679, 1677, 1675, 1673, 1671, 1669, 1667, 1665, 1663, 1661, 1659, 1657, 1655, 1653, 1651, 1649, 1647, 1645, 1643, 1641, 1639)])
me_cube.polygons.foreach_set('material_index', [0, 0, 0, 0, 0, 0, 0, 0, 0, 0, 0, 0, 0, 0, 0, 0, 0, 0, 0, 0, 0, 0, 0, 0, 0, 0, 0, 0, 0, 0, 0, 0, 0, 0, 0, 0, 0, 0, 0, 0, 0, 0, 0, 0, 0, 0, 0, 0, 0, 0, 0, 0, 0, 0, 0, 0, 0, 0, 0, 0, 0, 0, 0, 0, 0, 0, 0, 0, 0, 0, 0, 0, 0, 0, 0, 0, 0, 0, 0, 0, 0, 0, 0, 0, 0, 0, 0, 0, 0, 0, 0, 0, 0, 0, 0, 0, 0, 0, 0, 0, 0, 0, 0, 0, 0, 0, 0, 0, 0, 0, 0, 0, 0, 0, 0, 0, 0, 0, 0, 0, 0, 0, 0, 0, 0, 0, 0, 0, 0, 0, 0, 0, 0, 0, 0, 0, 0, 0, 0, 0, 0, 0, 0, 0, 0, 0, 0, 0, 0, 0, 0, 0, 0, 0, 0, 0, 0, 0, 0, 0, 0, 0, 0, 0, 0, 0, 0, 0, 0, 0, 0, 0, 0, 0, 0, 0, 0, 0, 0, 0, 0, 0, 0, 0, 0, 0, 0, 0, 0, 0, 0, 0, 0, 0, 0, 0, 0, 0, 0, 0, 0, 0, 0, 0, 0, 0, 0, 0, 0, 0, 0, 0, 0, 0, 0, 0, 0, 0, 0, 0, 0, 0, 0, 0, 0, 0, 0, 0, 0, 0, 0, 0, 0, 0, 0, 0, 0, 0, 0, 0, 0, 0, 0, 0, 0, 0, 0, 0, 0, 0, 0, 0, 0, 0, 0, 0, 0, 0, 0, 0, 0, 0, 0, 0, 0, 0, 0, 0, 0, 0, 0, 0, 0, 0, 0, 0, 0, 0, 0, 0, 0, 0, 0, 0, 0, 0, 0, 0, 0, 0, 0, 0, 0, 0, 0, 0, 0, 0, 0, 0, 0, 0, 0, 0, 0, 0, 0, 0, 0, 0, 0, 0, 0, 0, 0, 0, 0, 0, 0, 0, 0, 0, 0, 0, 0, 0, 0, 0, 0, 0, 0, 0, 0, 0, 0, 0, 0, 0, 0, 0, 0, 0, 0, 0, 0, 0, 0, 0, 0, 0, 0, 0, 0, 0, 0, 0, 0, 0, 0, 0, 0, 0, 0, 0, 0, 0, 0, 0, 0, 0, 0, 0, 0, 0, 0, 0, 0, 0, 0, 0, 0, 0, 0, 0, 0, 0, 0, 0, 0, 0, 0, 0, 0, 0, 0, 0, 0, 0, 0, 0, 0, 0, 0, 0, 0, 0, 0, 0, 0, 0, 0, 0, 0, 0, 0, 0, 0, 0, 0, 0, 0, 0, 0, 0, 0, 0, 0, 0, 0, 0, 0, 0, 0, 0, 0, 0, 0, 0, 0, 0, 0, 0, 0, 0, 0, 0, 0, 0, 0, 0, 0, 0, 0, 0, 0, 0, 0, 0, 0, 0, 0, 0, 0, 0, 0, 0, 0, 0, 0, 0, 0, 0, 0, 0, 0, 0, 0, 0, 0, 0, 0, 0, 0, 0, 0, 0, 0, 0, 0, 0, 0, 0, 0, 0, 0, 0, 0, 0, 0, 0, 0, 0, 0, 0, 0, 0, 0, 0, 0, 0, 0, 0, 0, 0, 0, 0, 0, 0, 0, 0, 0, 0, 0, 0, 0, 0, 0, 0, 0, 0, 0, 0, 0, 0, 0, 0, 0, 0, 0, 0, 0, 0, 0, 0, 0, 0, 0, 0, 0, 0, 0, 0, 0, 0, 0, 0, 0, 0, 0, 0, 0, 0, 0, 0, 0, 0, 0, 0, 0, 0, 0, 0, 0, 0, 0, 0, 0, 0, 0, 0, 0, 0, 0, 0, 0, 0, 0, 0, 0, 0, 0, 0, 0, 0, 0, 0, 0, 0, 0, 0, 0, 0, 0, 0, 0, 0, 0, 0, 0, 0, 0, 0, 0, 0, 0, 0, 0, 0, 0, 0, 0, 0, 0, 0, 0, 0, 0, 0, 0, 0, 0, 0, 0, 0, 0, 0, 0, 0, 0, 0, 0, 0, 0, 0, 0, 0, 0, 0, 0, 0, 0, 0, 0, 0, 0, 0, 0, 0, 0, 0, 0, 0, 0, 0, 0, 0, 0, 0, 0, 0, 0, 0, 0, 0, 0, 0, 0, 0, 0, 0, 0, 0, 0, 0, 0, 0, 0, 0, 0, 0, 0, 0, 0, 0, 0, 0, 0, 0, 0, 0, 0, 0, 0, 0, 0, 0, 0, 0, 0, 0, 0, 0, 0, 0, 0, 0, 0, 0, 0, 0, 0, 0, 0, 0, 0, 0, 0, 0, 0, 0, 0, 0, 0, 0, 0, 0, 0, 0, 0, 0, 0, 0, 0, 0, 0, 0, 0, 0, 0, 0, 0, 0, 0, 0, 0, 0, 0, 0, 0, 0, 0, 0, 0, 0, 0, 0, 0, 0, 0, 0, 0, 0, 0, 0, 0, 0, 0, 0, 0, 0, 0, 0, 0, 0, 0, 0, 0, 0, 0, 0, 0, 0, 0, 0, 0, 0, 0, 0, 0, 0, 0, 0, 0, 0, 0, 0, 0, 0, 0, 0, 0, 0, 0, 0, 0, 0, 0, 0, 0, 0, 0, 0, 0, 0, 0, 0, 0, 0, 0, 0, 0, 0, 0, 0, 0, 0, 0, 0, 0, 1, 1, 1, 1, 1, 1, 1, 1, 1, 1, 1, 1, 1, 1, 1, 1, 1, 1, 1, 1, 1, 1, 1, 1, 1, 1, 1, 1, 1, 1, 1, 1, 1, 1, 1, 1, 1, 1, 1, 1, 1, 1, 1, 1, 1, 1, 1, 1, 1, 1, 1, 1, 1, 1, 1, 1, 1, 1, 1, 1, 1, 1, 1, 1, 1, 1, 1, 1, 1, 1, 1, 1, 1, 1, 1, 1, 1, 1, 1, 1, 1, 1, 1, 1, 1, 1, 1, 1, 1, 1, 1, 1, 1, 1, 1, 1, 1, 1, 1, 1, 1, 1, 1, 1, 1, 1, 1, 1, 1, 1, 1, 1, 1, 1, 1, 1, 1, 1, 1, 1, 1, 1, 1, 1, 1, 1, 1, 1, 1, 1, 1, 1, 1, 1, 1, 1])
me_cube.materials.append(mat_metal_chassis)
me_cube.materials.append(mat_screws)
me_cube.use_remesh_preserve_volume = False
me_cube.use_remesh_preserve_attributes = False
me_cube.use_mirror_vertex_groups = False
me_cube.update()

# ---- objects
ob_cube = bpy.data.objects.new('Cube', me_cube)

# ---- transforms, parenting, visibility, modifiers, constraints
ob_cube.location = (-0.01695, -0.0007955, -0.009976)
ob_cube.lineart.crease_threshold = 0.0
_vg = ob_cube.vertex_groups.new(name='Group')

# ---- collection membership
col_collection_1.objects.link(ob_cube)

# ---- scene / render settings (as saved in the file)
scene.frame_start = 1; scene.frame_end = 250; scene.frame_set(6)
scene.render.engine = 'BLENDER_EEVEE_NEXT'
scene.render.resolution_percentage = 50
scene.render.dither_intensity = 0.0
scene.cycles.use_denoising = False
scene.cycles.samples = 10
scene.cycles.sampling_pattern = 'TABULATED_SOBOL'
scene.cycles.light_sampling_threshold = 0.0
scene.cycles.use_adaptive_sampling = False
scene.cycles.use_light_tree = False
scene.cycles.blur_glossy = 0.0
scene.cycles.pixel_filter_type = 'GAUSSIAN'
scene.cycles.sample_clamp_indirect = 0.0
scene.view_settings.view_transform = 'Standard'
bpy.context.view_layer.update()

# ---- added for rendering (the .blend has no active camera and no usable light): camera, sun
cam_auto = bpy.data.cameras.new('AutoCamera')
cam_auto.lens = 50.0
cam_auto.sensor_width = 36.0
cam_auto.clip_end = 1000.0
ob_auto_camera = bpy.data.objects.new('AutoCamera', cam_auto)
scene.collection.objects.link(ob_auto_camera)
ob_auto_camera.location = (0.384508, -0.482541, 0.311188)
ob_auto_camera.rotation_euler = (1.09748, -7.21219e-08, 0.694738)
scene.camera = ob_auto_camera
light_auto_sun = bpy.data.lights.new('AutoSun', 'SUN')
light_auto_sun.energy = 3.0
light_auto_sun.angle = 0.0523599
ob_auto_sun = bpy.data.objects.new('AutoSun', light_auto_sun)
scene.collection.objects.link(ob_auto_sun)
ob_auto_sun.rotation_euler = (0.872665, 0.174533, 0.523599)
bpy.context.view_layer.update()
